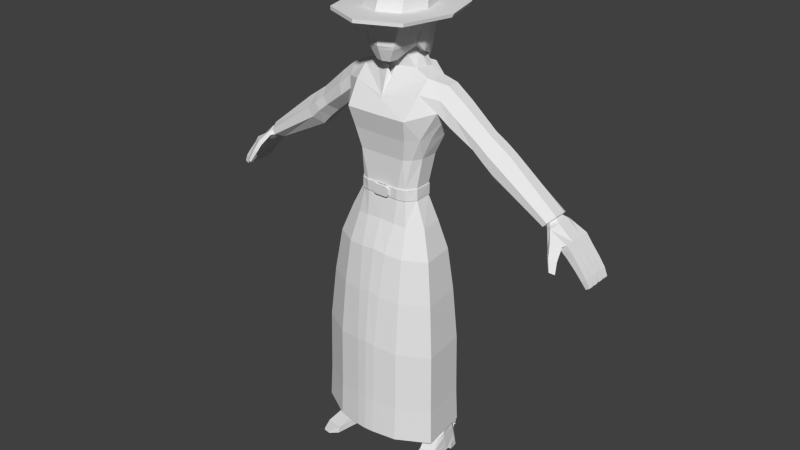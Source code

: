 # Source: Character_12.2.blend  (saved by Blender 2.78.0; exported with 4.5.12 LTS)
import bpy
from mathutils import Matrix  # noqa: F401  (used for matrix-valued properties, if any)

bpy.ops.wm.read_factory_settings(use_empty=True)
scene = bpy.context.scene
scene.name = 'Scene'

# ---- collections
col_collection_1 = bpy.data.collections.new('Collection 1'); scene.collection.children.link(col_collection_1)

# ---- world
world_world = bpy.data.worlds.new('World'); scene.world = world_world
world_world.color = (0.05088, 0.05088, 0.05088)
world_world.use_sun_shadow = False
world_world.sun_shadow_jitter_overblur = 0.0
world_world.cycles.sampling_method = 'NONE'
world_world.cycles.sample_map_resolution = 256

# ---- meshes
me_cubo = bpy.data.meshes.new('Cubo')
me_cubo.from_pydata([(-0.1931, 0.09009, 0.05417), (-0.2013, 0.09009, 0.05417), (-0.1931, 0.09009, 0.03365), (-0.2013, 0.09009, 0.03365), (-0.1931, 0.09469, 0.0462), (-0.2013, 0.09469, 0.0462), (-0.1931, 0.1079, 0.04391), (-0.2013, 0.1079, 0.04391), (-0.1931, 0.09929, 0.05417), (-0.2013, 0.09929, 0.05417), (-0.1931, 0.1079, 0.06443), (-0.2013, 0.1079, 0.06443), (-0.1931, 0.09469, 0.06213), (-0.2013, 0.09469, 0.06213), (-0.1931, 0.09009, 0.07469), (-0.2013, 0.09009, 0.07469), (-0.1931, 0.08549, 0.06213), (-0.2013, 0.08549, 0.06213), (-0.1931, 0.07232, 0.06443), (-0.2013, 0.07232, 0.06443), (-0.1931, 0.08089, 0.05417), (-0.2013, 0.08089, 0.05417), (-0.1931, 0.07232, 0.04391), (-0.2013, 0.07232, 0.04391), (-0.1931, 0.08549, 0.0462), (-0.2013, 0.08549, 0.0462), (-0.07653, -0.06906, 1.833), (-0.03163, -0.1433, 1.782), (0.0, -0.152, 1.782), (-0.05822, -0.1553, 1.833), (0.0, -0.1228, 2.083), (0.0, 0.06348, 2.076), (0.0, -0.1733, 1.833), (0.0, 0.0914, 2.036), (0.0, -0.1661, 2.038), (0.0, -0.03245, 2.094), (0.0, 0.04704, 1.833), (-0.04793, 0.02324, 1.829), (0.0, -0.1065, 1.782), (-0.0443, -0.06012, 1.8), (-0.7192, 0.05866, 1.264), (-0.7307, 0.05866, 1.277), (-0.7699, 0.07129, 1.204), (-0.8023, 0.07129, 1.235), (-0.7995, 0.07129, 1.173), (-0.8295, 0.07129, 1.199), (-0.8389, 0.07129, 1.132), (-0.8663, 0.07129, 1.153), (-0.8644, 0.07129, 1.101), (-0.8901, 0.07129, 1.119), (-0.8864, 0.06842, 1.075), (-0.9054, 0.06842, 1.087), (-0.7077, 0.03328, 1.251), (-0.7077, -0.02311, 1.251), (-0.7307, -0.06988, 1.277), (-0.7422, -0.02937, 1.29), (-0.7422, 0.03328, 1.29), (-0.8023, 0.03699, 1.235), (-0.7995, 0.03956, 1.173), (-0.7995, 0.005261, 1.173), (-0.7995, -0.02904, 1.173), (-0.8295, -0.02904, 1.199), (-0.8295, 0.005261, 1.199), (-0.8295, 0.03956, 1.199), (-0.8389, 0.03699, 1.132), (-0.8389, 0.002688, 1.132), (-0.8389, -0.03161, 1.132), (-0.8663, -0.03161, 1.153), (-0.8663, 0.002688, 1.153), (-0.8663, 0.03699, 1.153), (-0.8644, 0.03699, 1.101), (-0.8644, 0.002688, 1.101), (-0.8644, -0.03161, 1.101), (-0.8901, -0.03161, 1.119), (-0.8901, 0.002688, 1.119), (-0.8901, 0.03699, 1.119), (-0.8864, 0.03481, 1.075), (-0.8864, -0.0006387, 1.075), (-0.8864, -0.03271, 1.075), (-0.9054, -0.03271, 1.087), (-0.9054, -0.0006387, 1.087), (-0.9054, 0.03481, 1.087), (-0.8663, 0.04214, 1.153), (-0.8901, 0.04214, 1.119), (-0.9054, 0.04437, 1.087), (-0.7699, 0.04214, 1.204), (-0.8389, 0.04214, 1.132), (-0.8644, 0.04214, 1.101), (-0.8864, 0.04437, 1.075), (-0.7699, 0.007834, 1.204), (-0.8389, 0.007834, 1.132), (-0.8663, 0.007834, 1.153), (-0.8644, 0.007834, 1.101), (-0.8901, 0.007834, 1.119), (-0.8864, 0.01076, 1.075), (-0.9054, 0.01076, 1.087), (-0.7699, -0.02647, 1.204), (-0.8023, -0.02647, 1.235), (-0.8389, -0.02647, 1.132), (-0.8663, -0.02647, 1.153), (-0.8644, -0.02647, 1.101), (-0.8901, -0.02647, 1.119), (-0.8864, -0.02469, 1.075), (-0.9054, -0.02469, 1.087), (-0.8052, -0.06077, 1.178), (-0.8447, -0.06077, 1.137), (-0.8714, -0.06077, 1.106), (-0.8903, -0.05677, 1.078), (-0.8295, -0.06077, 1.199), (-0.8663, -0.06077, 1.153), (-0.8901, -0.06077, 1.119), (-0.9054, -0.05677, 1.087), (-0.8023, -0.06717, 1.235), (-0.7192, -0.06988, 1.264), (-0.7718, -0.06934, 1.216), (-0.7453, -0.1029, 1.221), (-0.7583, -0.1226, 1.186), (-0.7863, -0.1057, 1.174), (-0.7782, -0.1417, 1.144), (-0.7978, -0.13, 1.136), (-0.792, -0.08058, 1.229), (-0.7557, -0.1071, 1.238), (-0.7961, -0.1153, 1.184), (-0.768, -0.1321, 1.196), (-0.8035, -0.1356, 1.142), (-0.7839, -0.1473, 1.15), (-0.7228, -0.01786, 1.3), (-0.7228, 0.02182, 1.3), (-0.6776, 0.03031, 1.256), (-0.6776, -0.02637, 1.256), (-0.5109, 0.02491, 1.485), (-0.5109, -0.01955, 1.485), (-0.437, -0.01955, 1.378), (-0.437, 0.02491, 1.378), (-0.2314, 0.01547, 1.705), (-0.2326, -0.04086, 1.705), (-0.7113, 0.04768, 1.287), (-0.694, 0.06724, 1.274), (-0.7105, -0.06302, 1.292), (-0.694, -0.06302, 1.274), (-0.4863, 0.06936, 1.45), (-0.4616, 0.06936, 1.414), (-0.4863, -0.064, 1.45), (-0.4616, -0.064, 1.414), (-0.3499, 0.02022, 1.461), (-0.3499, -0.02328, 1.461), (-0.416, -0.02328, 1.551), (-0.416, 0.02022, 1.551), (-0.3939, 0.06371, 1.521), (-0.3719, 0.06371, 1.491), (-0.3719, -0.06677, 1.491), (-0.3939, -0.06677, 1.521), (-0.3952, -0.02151, 1.421), (-0.3952, 0.02556, 1.421), (-0.4617, 0.02556, 1.519), (-0.4617, -0.02151, 1.519), (-0.4174, 0.07264, 1.454), (-0.4395, 0.07264, 1.486), (-0.4395, -0.06859, 1.486), (-0.4174, -0.06859, 1.454), (-0.2718, 0.06366, 1.621), (-0.3027, -0.03345, 1.649), (-0.2656, 0.07108, 1.562), (-0.3006, 0.01832, 1.651), (-0.2763, -0.03758, 1.518), (-0.2755, -0.08496, 1.561), (-0.269, 0.02839, 1.532), (-0.2889, -0.07915, 1.606), (-0.1692, 0.01423, 1.722), (-0.1559, -0.06689, 1.724), (-0.2007, 0.0589, 1.678), (-0.09363, 0.06085, 1.749), (0.0, 0.06858, 1.749), (-0.08471, -0.046, 1.744), (-0.01916, -0.09364, 1.752), (-0.2496, -0.08813, 0.09271), (-0.1888, -0.09872, 0.09271), (-0.244, 0.02203, 0.09795), (-0.2554, -0.05158, 0.09271), (-0.1801, 0.04663, 0.09833), (-0.2247, 0.05023, 0.09833), (-0.1697, 0.01604, 0.09833), (-0.1721, -0.06591, 0.09271), (-0.2724, -0.2213, 0.02668), (-0.2007, -0.2323, 0.02668), (-0.2531, 0.03294, 0.02379), (-0.2629, -0.04274, 0.02077), (-0.1777, 0.06014, 0.03583), (-0.2239, 0.06088, 0.03583), (-0.16, 0.01816, 0.02379), (-0.175, -0.05817, 0.02077), (-0.2548, 0.03563, 0.0004913), (-0.2297, 0.05907, 0.0004913), (-0.2749, -0.2278, 0.0004913), (-0.1745, 0.05682, 0.0004913), (-0.1594, 0.0203, 0.0004913), (-0.2005, -0.2392, 0.0004913), (-0.223, 0.05995, 0.04267), (-0.2482, 0.02981, 0.0537), (-0.1671, -0.05495, 0.0537), (-0.1946, -0.1417, 0.0537), (-0.1792, 0.05891, 0.04267), (-0.2607, -0.1316, 0.0537), (-0.2586, -0.04094, 0.0537), (-0.1604, 0.01634, 0.0537), (0.0, -0.1199, 0.9686), (0.0, -0.01028, 0.9686), (-0.1729, -0.1847, 0.8819), (-0.1683, -0.152, 0.6608), (-0.1797, -0.1599, 0.598), (-0.1829, -0.1252, 0.5367), (-0.1949, -0.1194, 0.4563), (-0.23, -0.07157, 0.1483), (-0.2391, -0.06828, 0.1113), (0.0, 0.032, 0.99), (-0.06906, -0.1847, 0.8819), (-0.1022, -0.152, 0.6608), (-0.1101, -0.1599, 0.598), (-0.1323, -0.1252, 0.5367), (-0.1336, -0.1194, 0.4563), (-0.1803, -0.0787, 0.1483), (-0.1843, -0.07885, 0.1113), (-0.05862, -0.1739, 1.004), (-0.2248, -0.0342, 0.8819), (-0.2014, -0.06093, 0.6608), (-0.2145, -0.054, 0.598), (-0.2083, -0.03121, 0.5367), (-0.2293, -0.01498, 0.5019), (-0.2407, 0.0159, 0.1458), (-0.2411, 0.01909, 0.1129), (-0.2248, -0.1345, 0.8819), (-0.2014, -0.1216, 0.6608), (-0.2145, -0.1246, 0.598), (-0.2083, -0.0939, 0.5367), (-0.222, -0.08462, 0.5015), (-0.2468, -0.04315, 0.153), (-0.2529, -0.05125, 0.1113), (-0.1855, 0.00531, 1.488), (-0.06906, 0.01596, 0.8819), (-0.1591, 0.01596, 0.8819), (-0.1022, -0.03058, 0.6608), (-0.1683, -0.03058, 0.6608), (-0.1101, -0.01869, 0.598), (-0.1797, -0.01869, 0.598), (-0.1323, 0.000133, 0.5367), (-0.1829, 0.000133, 0.5367), (-0.1336, 0.01239, 0.4563), (-0.1994, 0.0345, 0.4567), (-0.1879, 0.04322, 0.1458), (-0.2229, 0.04322, 0.1458), (-0.1821, 0.04351, 0.1129), (-0.2265, 0.04673, 0.1127), (-0.09916, 0.03185, 1.007), (0.0, -0.1739, 1.004), (-0.01713, -0.0342, 0.8819), (-0.06908, -0.06093, 0.6608), (-0.07527, -0.054, 0.598), (-0.1069, -0.03121, 0.5367), (-0.1052, -0.01506, 0.5015), (-0.1714, 0.0159, 0.1458), (-0.1688, 0.01909, 0.1129), (-0.02027, -0.01028, 0.9736), (-0.01713, -0.1345, 0.8819), (-0.06908, -0.1216, 0.6608), (-0.07527, -0.1246, 0.598), (-0.1069, -0.0939, 0.5367), (-0.1052, -0.08462, 0.5015), (-0.1587, -0.04315, 0.153), (-0.1683, -0.05479, 0.1113), (-0.02027, -0.1199, 0.9736), (0.0, -0.1682, 1.127), (0.0, 0.06515, 1.121), (-0.05619, 0.05985, 1.12), (-0.06795, -0.167, 1.122), (0.0, -0.1541, 1.402), (0.0, 0.02712, 1.402), (0.0, -0.1938, 1.58), (0.0, 0.08346, 1.6), (0.0, -0.1696, 1.49), (0.0, 0.06794, 1.488), (0.0, -0.1527, 1.273), (0.0, 0.01262, 1.269), (-0.1526, -0.01195, 1.402), (-0.03529, 0.03371, 0.9854), (-0.1767, -0.01702, 1.117), (-0.1322, -0.0273, 1.271), (-0.1879, -0.1203, 1.117), (-0.1526, -0.09296, 1.402), (-0.1813, -0.07529, 1.488), (-0.1345, -0.1035, 1.272), (-0.1042, -0.1541, 1.402), (-0.1378, -0.1931, 1.581), (-0.1239, -0.1697, 1.492), (-0.07481, -0.1527, 1.273), (-0.08898, 0.02712, 1.402), (-0.1226, 0.08346, 1.6), (-0.1056, 0.06794, 1.488), (-0.05679, 0.01285, 1.27), (0.0, -0.1608, 1.633), (-0.1528, -0.1226, 1.672), (-0.1012, 0.03943, 1.119), (-0.1275, 0.02712, 1.402), (-0.1556, 0.045, 1.488), (-0.2038, 0.07003, 1.605), (-0.1029, -0.0004501, 1.269), (0.0, -0.1544, 1.644), (-0.2264, -0.08155, 1.655), (-0.1274, 0.06438, 1.693), (0.0, 0.07831, 1.695), (-0.105, 0.009096, 1.747), (0.0, 0.0283, 1.829), (-0.03837, -0.1065, 1.782), (0.0, -0.07566, 1.794), (-0.05308, 0.003508, 1.819), (-0.1982, -0.01584, 1.041), (-0.1439, -0.175, 1.023), (-0.2097, -0.1246, 1.029), (-0.1212, -0.1582, 1.117), (-0.1673, -0.1273, 1.493), (-0.1054, -0.142, 1.272), (-0.1307, -0.1299, 1.402), (-0.7714, -0.08051, 1.214), (-0.2171, 0.03075, 1.564), (-0.2187, -0.09026, 1.605), (-0.2129, -0.0435, 1.56), (-0.07291, 0.08067, 2.035), (-0.09352, 0.06209, 2.036), (-0.06963, 0.004418, 1.833), (-0.05326, 0.02675, 1.833), (-0.05683, 0.05615, 2.074), (-0.07364, 0.04101, 2.075), (0.0, 0.04429, 2.079), (-0.08922, -0.1294, 2.038), (-0.07091, -0.09701, 2.083), (-0.1186, -0.02576, 2.038), (-0.0916, -0.02403, 2.083), (-0.1267, -0.03485, 1.98), (-0.1174, -0.0389, 1.965), (-0.0878, -0.1444, 1.965), (-0.09462, -0.1488, 1.98), (0.0, 0.08359, 1.968), (0.0, 0.09559, 1.98), (0.0, -0.1815, 1.965), (0.0, -0.189, 1.98), (-0.09248, 0.0495, 1.967), (-0.09961, 0.0605, 1.98), (-0.07733, 0.08144, 1.98), (-0.07153, 0.06953, 1.968), (-0.2378, -0.02343, 1.979), (-0.2332, -0.03006, 1.965), (-0.1744, -0.2396, 1.965), (-0.1776, -0.2372, 1.979), (0.0, 0.2133, 1.965), (0.0, 0.2214, 1.979), (0.0, -0.3135, 1.965), (0.0, -0.3127, 1.979), (-0.1837, 0.1456, 1.965), (-0.1869, 0.1555, 1.979), (-0.1451, 0.1948, 1.979), (-0.1421, 0.1854, 1.965), (0.0, 0.0513, 1.744), (-0.0836, 0.04544, 1.743), (-0.09221, 0.006183, 1.742), (0.0, -0.07174, 1.746), (-0.09658, -0.06474, 1.75), (-0.08908, 0.05251, 1.704), (0.0, 0.05922, 1.704), (0.0, -0.0979, 1.704), (-0.09895, 0.007519, 1.702), (-0.09035, -0.05229, 1.705), (-0.7269, -0.02637, 1.31), (-0.7269, 0.03031, 1.31), (-0.6882, 0.02182, 1.262), (-0.6998, 0.04768, 1.274), (-0.6882, -0.01786, 1.262), (-0.6998, -0.04352, 1.274), (-0.7105, 0.06724, 1.292), (-0.7113, -0.04352, 1.287), (0.0, -0.1514, 1.228), (0.0, 0.01731, 1.223), (-0.1321, -0.02729, 1.224), (-0.1365, -0.1056, 1.225), (-0.07297, -0.1511, 1.227), (-0.05762, 0.01615, 1.224), (-0.1006, 0.001883, 1.223), (-0.1073, -0.1416, 1.225), (0.0, -0.1678, 1.273), (0.0, -0.1666, 1.228), (-0.02494, -0.1514, 1.228), (-0.03791, -0.1518, 1.241), (-0.03411, -0.1515, 1.232), (-0.03791, -0.1523, 1.26), (-0.02494, -0.1527, 1.273), (-0.03411, -0.1525, 1.269), (-0.03791, -0.167, 1.241), (-0.02494, -0.1666, 1.228), (-0.03411, -0.1667, 1.232), (-0.02494, -0.1678, 1.273), (-0.03791, -0.1675, 1.26), (-0.03411, -0.1677, 1.269), (-0.1994, -0.1398, 0.4567), (-0.2293, -0.08676, 0.5019), (-0.1307, -0.1398, 0.4567), (-0.222, -0.01949, 0.5015), (-0.1949, 0.01239, 0.4563), (-0.1307, 0.0345, 0.4567), (-0.09911, -0.08676, 0.5019), (-0.09911, -0.009532, 0.5019), (-0.253, -0.2711, 0.02264), (-0.2208, -0.2761, 0.02264), (-0.254, -0.2741, 0.01219), (-0.2207, -0.2792, 0.01219), (-0.2602, -0.004944, 0.0004913), (-0.1633, -0.0205, 0.0004913), (-0.2601, -0.005877, 0.02379), (-0.1618, -0.02096, 0.02379), (-0.268, -0.07735, 0.0), (-0.176, -0.09313, 0.0), (-0.1755, 0.05868, 0.0537), (-0.1745, 0.06023, 0.02379), (-0.228, 0.06112, 0.02379), (-0.2259, 0.05985, 0.0537), (-0.1934, 0.09058, 0.04895), (-0.2032, 0.09132, 0.04895), (-0.203, 0.0904, 0.05579), (-0.1936, 0.08935, 0.05579), (-0.07474, -0.1578, 1.273), (0.0, -0.1578, 1.273), (-0.05562, 0.01784, 1.27), (0.0, 0.0176, 1.269), (0.0, -0.1565, 1.228), (-0.1381, -0.1056, 1.272), (-0.1357, -0.02477, 1.271), (-0.1356, -0.02477, 1.224), (-0.1072, -0.1465, 1.272), (-0.1402, -0.1079, 1.225), (-0.07279, -0.1562, 1.227), (-0.0565, 0.02134, 1.224), (-0.1046, 0.003728, 1.269), (0.0, 0.02258, 1.223), (-0.1022, 0.006204, 1.223), (-0.1093, -0.1461, 1.225), (-0.05972, -0.1533, 1.925), (-0.01589, -0.1661, 1.925), (-0.06202, -0.1543, 1.928), (-0.01589, -0.1654, 1.928), (-0.06523, -0.1663, 1.925), (-0.02608, -0.1816, 1.925), (-0.06753, -0.1665, 1.928), (-0.02608, -0.1809, 1.928), (-0.04845, -0.16, 1.914), (-0.0325, -0.1681, 1.914), (-0.0494, -0.164, 1.914), (-0.03345, -0.1721, 1.914), (-0.04848, -0.16, 1.908), (-0.03254, -0.1681, 1.908), (-0.04943, -0.1641, 1.908), (-0.03349, -0.1722, 1.908), (-0.08392, -0.07762, 1.868), (-0.09951, -0.1044, 1.967), (-0.1034, -0.1021, 1.966), (-0.09946, -0.07534, 1.867), (-0.1055, -0.06354, 1.845), (-0.1192, -0.05574, 1.966), (-0.08841, -0.06542, 1.847), (-0.05923, 0.03175, 1.847), (-0.06319, -0.1568, 1.847), (0.0, 0.05137, 1.847), (0.0, -0.1787, 1.847), (-0.07569, 0.009665, 1.847), (-0.1087, -0.001378, 1.967), (-0.08387, -0.02659, 1.811), (0.0, 0.09548, 1.847), (0.0, 0.0911, 1.968), (-0.0941, 0.04627, 1.847), (-0.09851, 0.0495, 1.967), (-0.07153, 0.07704, 1.968), (-0.06793, 0.07586, 1.847), (-0.1165, -0.001378, 1.967), (-0.1052, -0.02699, 1.812), (-0.2677, -0.132, 0.02373), (-0.2714, -0.1526, 0.0002456), (-0.1878, -0.1452, 0.02373), (-0.1883, -0.1662, 0.0002456), (-0.05217, 0.08196, 1.777), (0.0, 0.09258, 1.777), (-0.05658, 0.06961, 1.777), (-0.07197, 0.0385, 1.783), (0.0, 0.09625, 1.777), (-0.06184, 0.06961, 1.777), (-0.04767, 0.08562, 1.777), (-0.07524, 0.0385, 1.783), (-0.03839, 0.0798, 1.723), (-0.0147, 0.09045, 1.563), (-0.04094, 0.06518, 1.723), (-0.04421, 0.06518, 1.723), (-0.01603, 0.09816, 1.563), (0.0, 0.08504, 1.518), (-0.02422, 0.09581, 1.723), (0.0, 0.1064, 1.723), (-0.01956, 0.09651, 1.636), (0.0, 0.1092, 1.57), (0.0, 0.09825, 1.514), (-0.02336, 0.08643, 1.636), (-0.01114, 0.1074, 1.564), (0.0, 0.1088, 1.564), (-0.01159, 0.1058, 1.636), (0.0, 0.1127, 1.636), (-0.02057, 0.09825, 1.514), (-0.01117, 0.1073, 1.57), (-0.01853, 0.08504, 1.518), (-0.01611, 0.09803, 1.569), (-0.01519, 0.09012, 1.569), (-0.01284, 0.1147, 1.518), (0.0, 0.1148, 1.518), (-0.09213, -0.1399, 2.007), (0.0, 0.09366, 2.006), (0.0, -0.1784, 2.007), (-0.09681, 0.06123, 2.006), (-0.123, -0.03067, 2.007), (-0.07529, 0.08108, 2.005), (-0.09493, -0.09651, 1.927), (-0.1091, -0.09423, 1.926), (0.0, 0.09239, 1.921), (-0.104, 0.04855, 1.92), (-0.07729, 0.0767, 1.921), (-0.12, -0.008906, 1.91), (-0.122, -0.05803, 1.919), (0.0, -0.2155, 1.007), (0.0, 0.1183, 0.9995), (-0.0421, 0.1107, 0.997), (-0.05893, -0.2138, 0.9998), (-0.2145, 0.0007554, 0.9937), (-0.2305, -0.147, 0.9927), (-0.1065, 0.08151, 0.9959), (-0.1351, -0.2012, 0.9935), (0.0, -0.2466, 0.8227), (0.0, 0.1533, 0.8135), (-0.03095, 0.1442, 0.8105), (-0.0511, -0.2446, 0.8139), (-0.2375, 0.01244, 0.8066), (-0.2567, -0.1645, 0.8054), (-0.1081, 0.1092, 0.8092), (-0.1424, -0.2295, 0.8064), (0.0, -0.2715, 0.5943), (0.0, 0.1812, 0.5838), (-0.02139, 0.1709, 0.5804), (-0.0442, -0.2692, 0.5842), (-0.2552, 0.02178, 0.576), (-0.2769, -0.1786, 0.5746), (-0.1087, 0.1313, 0.5789), (-0.1475, -0.2521, 0.5757), (0.0, -0.2772, 0.3249), (0.0, 0.1875, 0.3142), (-0.01912, 0.177, 0.3107), (-0.04255, -0.2748, 0.3146), (-0.2591, 0.0239, 0.3062), (-0.2814, -0.1818, 0.3048), (-0.1088, 0.1363, 0.3092), (-0.1486, -0.2573, 0.3059), (0.0, -0.2849, 0.1527), (0.0, 0.1963, 0.1527), (-0.01598, 0.1854, 0.1527), (-0.04024, -0.2825, 0.1527), (-0.2645, 0.02682, 0.1527), (-0.2876, -0.1862, 0.1527), (-0.1088, 0.1432, 0.1527), (-0.1501, -0.2644, 0.1527)], [(0, 1)], [(2, 0, 24), (0, 2, 4), (0, 4, 6), (0, 6, 8), (0, 8, 10), (0, 10, 12), (0, 12, 14), (0, 14, 16), (0, 16, 18), (0, 18, 20), (0, 20, 22), (0, 22, 24), (3, 2, 24, 25), (2, 3, 5, 4), (4, 5, 7, 6), (6, 7, 9, 8), (8, 9, 11, 10), (10, 11, 13, 12), (12, 13, 15, 14), (14, 15, 17, 16), (16, 17, 19, 18), (18, 19, 21, 20), (20, 21, 23, 22), (22, 23, 25, 24), (1, 3, 25), (3, 1, 5), (5, 1, 7), (7, 1, 9), (9, 1, 11), (11, 1, 13), (13, 1, 15), (15, 1, 17), (17, 1, 19), (19, 1, 21), (21, 1, 23), (23, 1, 25), (467, 36, 328, 465), (27, 311, 38, 28), (466, 29, 32, 468), (32, 29, 27, 28), (469, 327, 26, 464), (332, 34, 30, 333), (464, 26, 29, 466), (37, 313, 327, 328), (51, 50, 88, 84), (68, 65, 71, 74), (62, 59, 65, 68), (40, 52, 85, 42), (45, 44, 46, 47), (49, 48, 50, 51), (82, 47, 49, 83), (95, 81, 76, 94), (96, 114, 104, 60), (66, 105, 106, 72), (101, 74, 80, 103), (93, 75, 81, 95), (43, 41, 40, 42), (103, 80, 77, 102), (99, 68, 74, 101), (91, 69, 75, 93), (83, 49, 51, 84), (46, 86, 87, 48), (59, 60, 98, 65), (64, 90, 92, 70), (65, 98, 100, 71), (53, 113, 114, 96), (92, 93, 95, 94), (93, 92, 90, 91), (58, 63, 82, 86), (44, 58, 86, 46), (78, 79, 73, 72), (108, 61, 67, 109), (120, 122, 123, 121), (122, 124, 125, 123), (119, 117, 116, 118), (377, 126, 55, 54), (115, 116, 117, 321), (89, 96, 60, 59), (118, 125, 124, 119), (121, 123, 116, 115), (109, 105, 104, 108), (110, 106, 105, 109), (111, 79, 78, 107), (100, 101, 103, 102), (101, 100, 98, 99), (77, 80, 74, 71), (76, 81, 75, 70), (70, 75, 69, 64), (64, 69, 63, 58), (62, 63, 69, 91), (86, 82, 83, 87), (87, 83, 84, 88), (47, 46, 48, 49), (70, 92, 94, 76), (71, 100, 102, 77), (48, 87, 88, 50), (61, 62, 68, 99), (43, 42, 44, 45), (41, 43, 57, 56), (112, 120, 121, 54), (107, 106, 110, 111), (54, 55, 97, 112), (99, 98, 60, 61), (108, 104, 114, 112), (110, 73, 79, 111), (109, 67, 73, 110), (372, 374, 53, 52), (376, 140, 141, 137), (128, 133, 132, 129), (129, 132, 143, 139), (131, 130, 371, 370), (160, 170, 303, 162), (164, 324, 323, 165), (161, 135, 134, 163), (147, 154, 155, 146), (146, 155, 158, 151), (145, 152, 153, 144), (149, 156, 157, 148), (148, 157, 154, 147), (151, 158, 159, 150), (306, 135, 161, 167), (371, 130, 140, 376), (370, 138, 142, 131), (139, 143, 142, 138), (162, 166, 144, 149), (144, 153, 156, 149), (165, 323, 306, 167), (166, 322, 324, 164), (160, 148, 147, 163), (167, 161, 146, 151), (143, 159, 158, 142), (133, 153, 152, 132), (150, 159, 152, 145), (140, 157, 156, 141), (131, 155, 154, 130), (145, 164, 165, 150), (148, 160, 162, 149), (126, 127, 56, 55), (373, 372, 52, 40), (97, 57, 63, 62, 61), (55, 56, 57, 97), (91, 90, 59, 62), (127, 136, 41, 56), (72, 106, 107, 78), (136, 373, 40, 41), (42, 85, 58, 44), (375, 377, 54, 113), (374, 375, 113, 53), (120, 112, 114, 321), (114, 113, 115, 321), (130, 154, 157, 140), (132, 152, 159, 143), (141, 156, 153, 133), (142, 158, 155, 131), (150, 165, 167, 151), (177, 229, 251, 180), (421, 420, 185, 198), (200, 184, 482), (180, 251, 250, 179), (209, 210, 218, 217), (413, 195, 189, 415), (204, 199, 190, 415, 189), (202, 480, 183), (204, 189, 419, 418), (228, 229, 236, 235), (419, 189, 195, 194), (480, 186, 416, 481), (231, 232, 209, 208), (191, 192, 194, 195), (412, 413, 415, 414), (203, 198, 185, 414, 186), (267, 259, 407, 406), (185, 420, 192, 191), (482, 184, 196, 483), (182, 199, 204, 181), (181, 204, 418, 179), (178, 203, 202, 175), (182, 176, 200, 199), (180, 421, 198, 177), (248, 249, 247, 405), (267, 268, 260, 259), (226, 403, 234, 233), (265, 266, 258, 257), (225, 226, 233, 232), (265, 257, 256, 264), (223, 224, 231, 230), (262, 263, 255, 254), (239, 223, 314, 252), (269, 262, 254, 261), (243, 242, 244, 245), (224, 225, 232, 231), (243, 225, 224, 241), (216, 217, 264, 263), (400, 212, 220, 402), (267, 406, 402, 220), (249, 251, 229, 228), (236, 213, 212, 235), (248, 405, 407, 259), (196, 184, 409, 411), (184, 200, 202, 183), (175, 176, 221, 213), (294, 301, 302, 296), (208, 216, 215, 207), (200, 176, 175, 202), (219, 218, 210, 211), (227, 228, 235, 401), (232, 233, 210, 209), (178, 236, 229, 177), (216, 263, 262, 215), (265, 264, 217, 218), (242, 256, 257, 244), (219, 266, 265, 218), (401, 235, 212, 400), (243, 241, 240, 242), (239, 241, 224, 223), (230, 231, 208, 207), (234, 211, 210, 233), (175, 213, 236, 178), (217, 216, 208, 209), (255, 263, 264, 256), (245, 404, 403, 226), (242, 240, 255, 256), (212, 213, 221, 220), (237, 282, 287, 288), (241, 239, 238, 240), (268, 182, 181, 260), (404, 245, 244, 246), (287, 282, 285, 289), (221, 268, 267, 220), (251, 249, 248, 250), (182, 268, 221, 176), (250, 248, 259, 260), (246, 244, 257, 258), (240, 238, 254, 255), (316, 314, 223, 230), (179, 250, 260, 181), (283, 272, 271, 214), (292, 278, 276, 291), (284, 314, 316, 286), (296, 302, 303, 295), (290, 274, 278, 292), (283, 238, 239, 252), (384, 380, 433, 440), (269, 261, 206, 205), (318, 288, 287, 320), (297, 281, 429, 428), (294, 275, 281, 297), (304, 297, 428, 438), (285, 282, 301, 304), (222, 253, 270, 273), (222, 273, 317, 315), (290, 320, 319, 293), (252, 300, 272, 283), (381, 286, 317, 385), (316, 315, 317, 286), (280, 274, 290, 293), (275, 294, 296, 279), (279, 296, 295, 277), (291, 276, 298, 299), (319, 320, 287, 289), (302, 301, 282, 237), (304, 301, 294, 297), (295, 303, 170, 307), (134, 168, 307, 170), (169, 364, 309, 168), (144, 166, 164, 145), (146, 161, 163, 147), (170, 160, 163, 134), (303, 322, 166, 162), (361, 37, 310, 360), (312, 39, 173, 363), (222, 269, 205, 253), (215, 262, 269, 222), (306, 299, 169, 135), (385, 317, 273, 382), (280, 293, 426, 427), (292, 318, 320, 290), (207, 315, 316, 230), (215, 222, 315, 207), (261, 283, 214, 206), (421, 180, 179, 418), (187, 188, 423, 422), (420, 419, 194, 192), (252, 314, 284, 300), (115, 113, 54, 121), (116, 123, 125, 118), (117, 122, 120, 321), (119, 124, 122, 117), (66, 67, 61, 60), (72, 73, 67, 66), (60, 104, 105, 66), (52, 53, 96, 89, 85), (58, 59, 90, 64), (63, 45, 47, 82), (43, 45, 63, 57), (85, 89, 59, 58), (97, 61, 108, 112), (311, 39, 312, 38), (313, 37, 361, 362), (37, 328, 36, 310), (483, 196, 193, 481), (177, 198, 203, 178), (318, 323, 324, 288), (288, 324, 322, 237), (307, 171, 172, 308), (302, 237, 322, 303), (168, 309, 171, 307), (291, 323, 318, 292), (299, 306, 323, 291), (277, 295, 307, 308), (243, 245, 226, 225), (128, 137, 141, 133), (26, 327, 313, 39), (311, 26, 39), (29, 26, 311, 27), (333, 30, 35, 335), (326, 330, 329, 325), (299, 298, 305, 169), (228, 227, 247, 249), (134, 135, 169, 168), (313, 362, 173, 39), (305, 174, 364, 169), (518, 326, 325, 520), (331, 330, 335, 35), (33, 325, 329, 31), (330, 326, 334, 335), (31, 329, 330, 331), (254, 238, 283, 261), (333, 335, 334, 332), (340, 347, 359, 352), (519, 336, 339, 515), (339, 336, 348, 351), (518, 345, 336, 519), (344, 470, 337, 349, 356), (515, 339, 343, 517), (346, 341, 353, 358), (516, 341, 346, 520), (345, 346, 358, 357), (356, 357, 358, 359), (348, 349, 350, 351), (357, 356, 349, 348), (351, 350, 354, 355), (353, 352, 359, 358), (343, 339, 351, 355), (337, 338, 350, 349), (347, 344, 356, 359), (338, 342, 354, 350), (336, 345, 357, 348), (173, 362, 368, 369), (364, 174, 367, 369), (171, 309, 368, 365), (309, 364, 369, 368), (172, 171, 365, 366), (362, 361, 365, 368), (174, 305, 367), (363, 173, 369, 367), (361, 360, 366, 365), (370, 126, 377, 138), (138, 377, 375, 139), (139, 375, 374, 129), (129, 374, 372, 128), (128, 372, 373, 137), (137, 373, 136, 376), (376, 136, 127, 371), (371, 127, 126, 370), (284, 380, 384, 300), (383, 384, 440, 437), (285, 304, 438, 432), (270, 378, 382, 273), (272, 383, 379, 271), (286, 381, 380, 284), (272, 300, 384, 383), (386, 280, 392, 397), (378, 387, 395, 388), (391, 389, 394, 398), (387, 386, 397, 399, 398, 394, 396, 395), (388, 395, 396, 390), (390, 396, 394, 389), (397, 392, 393, 399), (399, 393, 391, 398), (401, 234, 403, 227), (227, 403, 404, 247), (247, 404, 246, 405), (405, 246, 258, 407), (407, 258, 266, 406), (406, 266, 219, 402), (402, 219, 211, 400), (400, 211, 234, 401), (408, 410, 411, 409), (183, 193, 410, 408), (193, 196, 411, 410), (184, 183, 408, 409), (412, 414, 185, 191), (413, 412, 191, 195), (414, 415, 190, 186), (416, 186, 190, 417), (187, 201, 418, 419), (197, 188, 420, 421), (201, 197, 421, 418), (188, 187, 419, 420), (425, 422, 423, 424), (188, 197, 424, 423), (197, 201, 425, 424), (201, 187, 422, 425), (437, 440, 438, 428), (435, 431, 432, 433), (437, 428, 429, 439), (430, 427, 426, 436), (433, 432, 438, 440), (434, 441, 436, 426), (431, 435, 441, 434), (385, 382, 436, 441), (319, 289, 431, 434), (381, 385, 441, 435), (289, 285, 432, 431), (382, 378, 430, 436), (379, 383, 437, 439), (293, 319, 434, 426), (380, 381, 435, 433), (443, 445, 449, 447), (448, 446, 447, 449), (442, 443, 447, 446), (445, 444, 448, 449), (444, 442, 446, 448), (450, 452, 453, 451), (454, 455, 457, 456), (452, 450, 454, 456), (453, 452, 456, 457), (451, 453, 457, 455), (521, 459, 460, 522), (327, 469, 465, 328), (337, 464, 466, 338), (338, 466, 468, 342), (471, 479, 491, 487), (477, 472, 488, 490), (524, 475, 476, 525), (523, 472, 477, 525), (479, 474, 489, 491), (524, 474, 479, 526), (527, 526, 479, 462), (203, 186, 480, 202), (183, 480, 481, 193), (190, 482, 483, 417), (199, 200, 482, 190), (417, 483, 481, 416), (489, 490, 498, 492), (491, 489, 492, 495), (512, 511, 496, 493), (469, 471, 487, 486), (467, 465, 484, 485), (474, 477, 490, 489), (465, 469, 486, 484), (527, 462, 461, 522), (500, 506, 509, 511), (492, 498, 506, 500), (495, 492, 500, 503), (511, 509, 504, 496), (487, 491, 495, 494), (490, 488, 499, 498), (514, 502, 508, 513), (504, 505, 514, 513), (510, 508, 502, 497), (498, 499, 507, 506), (506, 507, 501, 509), (509, 501, 505, 504), (503, 500, 511, 512), (493, 496, 508, 510), (496, 504, 513, 508), (471, 469, 464), (33, 516, 520, 325), (332, 515, 517, 34), (326, 518, 519, 334), (334, 519, 515, 332), (345, 518, 520, 346), (462, 479, 471, 464), (462, 464, 458, 461), (463, 527, 522, 460), (463, 478, 526, 527), (475, 524, 526, 478), (473, 523, 525, 476), (474, 524, 525, 477), (458, 521, 522, 461), (273, 317, 535, 531), (286, 284, 532, 533), (300, 272, 530, 534), (270, 273, 531, 528), (284, 300, 534, 532), (286, 533, 535, 317), (272, 271, 529, 530), (532, 534, 542, 540), (533, 532, 540, 541), (530, 529, 537, 538), (534, 530, 538, 542), (533, 541, 543, 535), (528, 531, 539, 536), (531, 535, 543, 539), (538, 537, 545, 546), (542, 538, 546, 550), (541, 549, 551, 543), (536, 539, 547, 544), (539, 543, 551, 547), (540, 542, 550, 548), (541, 540, 548, 549), (550, 546, 554, 558), (549, 557, 559, 551), (544, 547, 555, 552), (547, 551, 559, 555), (548, 550, 558, 556), (549, 548, 556, 557), (546, 545, 553, 554), (557, 565, 567, 559), (552, 555, 563, 560), (555, 559, 567, 563), (556, 558, 566, 564), (557, 556, 564, 565), (554, 553, 561, 562), (558, 554, 562, 566)])
_uv = me_cubo.uv_layers.new(name='UVMap')
_uv.uv.foreach_set('vector', [0.3347, 0.3678, 0.3347, 0.3678, 0.3347, 0.3678, 0.3347, 0.3678, 0.3347, 0.3678, 0.3347, 0.3678, 0.3347, 0.3678, 0.3347, 0.3678, 0.3347, 0.3678, 0.3347, 0.3678, 0.3347, 0.3678, 0.3347, 0.3678, 0.3347, 0.3678, 0.3347, 0.3678, 0.3347, 0.3678, 0.3347, 0.3678, 0.3347, 0.3678, 0.3347, 0.3678, 0.3347, 0.3678, 0.3347, 0.3678, 0.3347, 0.3678, 0.3347, 0.3678, 0.3347, 0.3678, 0.3347, 0.3678, 0.3347, 0.3678, 0.3347, 0.3678, 0.3347, 0.3678, 0.3347, 0.3678, 0.3347, 0.3678, 0.3347, 0.3678, 0.3347, 0.3678, 0.3347, 0.3678, 0.3347, 0.3678, 0.3347, 0.3678, 0.3347, 0.3678, 0.3347, 0.3678, 0.3347, 0.3678, 0.3347, 0.3678, 0.3347, 0.3678, 0.3347, 0.3678, 0.3347, 0.3678, 0.3347, 0.3678, 0.3347, 0.3678, 0.3347, 0.3678, 0.3347, 0.3678, 0.3347, 0.3678, 0.3347, 0.3678, 0.3347, 0.3678, 0.3347, 0.3678, 0.3347, 0.3678, 0.3347, 0.3678, 0.3347, 0.3678, 0.3347, 0.3678, 0.3347, 0.3678, 0.3347, 0.3678, 0.3347, 0.3678, 0.3347, 0.3678, 0.3347, 0.3678, 0.3347, 0.3678, 0.3347, 0.3678, 0.3347, 0.3678, 0.3347, 0.3678, 0.3347, 0.3678, 0.3347, 0.3678, 0.3347, 0.3678, 0.3347, 0.3678, 0.3347, 0.3678, 0.3347, 0.3678, 0.3347, 0.3678, 0.3347, 0.3678, 0.3347, 0.3678, 0.3347, 0.3678, 0.3347, 0.3678, 0.3347, 0.3678, 0.3347, 0.3678, 0.3347, 0.3678, 0.3347, 0.3678, 0.3347, 0.3678, 0.3347, 0.3678, 0.3347, 0.3678, 0.2137, 0.16, 0.2137, 0.16, 0.2137, 0.16, 0.2137, 0.16, 0.3347, 0.3678, 0.3347, 0.3678, 0.3347, 0.3678, 0.3347, 0.3678, 0.3347, 0.3678, 0.3347, 0.3678, 0.3347, 0.3678, 0.3347, 0.3678, 0.3347, 0.3678, 0.3347, 0.3678, 0.3347, 0.3678, 0.3347, 0.3678, 0.3347, 0.3678, 0.3347, 0.3678, 0.3347, 0.3678, 0.3347, 0.3678, 0.3347, 0.3678, 0.3347, 0.3678, 0.3347, 0.3678, 0.3347, 0.3678, 0.3347, 0.3678, 0.3347, 0.3678, 0.3347, 0.3678, 0.3347, 0.3678, 0.3347, 0.3678, 0.3347, 0.3678, 0.3347, 0.3678, 0.3347, 0.3678, 0.3347, 0.3678, 0.3347, 0.3678, 0.3347, 0.3678, 0.3347, 0.3678, 0.3347, 0.3678, 0.2137, 0.16, 0.2137, 0.16, 0.2137, 0.16, 0.627, 0.7905, 0.627, 0.7905, 0.627, 0.7905, 0.627, 0.7905, 0.627, 0.7905, 0.627, 0.7905, 0.627, 0.7905, 0.627, 0.7905, 0.627, 0.7905, 0.627, 0.7905, 0.627, 0.7905, 0.627, 0.7905, 0.627, 0.7905, 0.627, 0.7905, 0.627, 0.7905, 0.627, 0.7905, 0.6305, 0.762, 0.6305, 0.762, 0.6305, 0.762, 0.6305, 0.762, 0.3559, 0.7742, 0.3559, 0.7742, 0.3559, 0.7742, 0.3559, 0.7742, 0.627, 0.7905, 0.627, 0.7905, 0.627, 0.7905, 0.627, 0.7905, 0.627, 0.7905, 0.627, 0.7905, 0.627, 0.7905, 0.627, 0.7905, 0.627, 0.7905, 0.627, 0.7905, 0.627, 0.7905, 0.627, 0.7905, 0.627, 0.7905, 0.627, 0.7905, 0.627, 0.7905, 0.627, 0.7905, 0.627, 0.7905, 0.627, 0.7905, 0.627, 0.7905, 0.627, 0.7905, 0.627, 0.7905, 0.627, 0.7905, 0.627, 0.7905, 0.627, 0.7905, 0.627, 0.7905, 0.627, 0.7905, 0.627, 0.7905, 0.627, 0.7905, 0.627, 0.7905, 0.627, 0.7905, 0.627, 0.7905, 0.627, 0.7905, 0.627, 0.7905, 0.627, 0.7905, 0.627, 0.7905, 0.627, 0.7905, 0.627, 0.7905, 0.627, 0.7905, 0.627, 0.7905, 0.627, 0.7905, 0.627, 0.7905, 0.627, 0.7905, 0.627, 0.7905, 0.627, 0.7905, 0.627, 0.7905, 0.627, 0.7905, 0.627, 0.7905, 0.627, 0.7905, 0.627, 0.7905, 0.627, 0.7905, 0.627, 0.7905, 0.627, 0.7905, 0.627, 0.7905, 0.627, 0.7905, 0.627, 0.7905, 0.627, 0.7905, 0.627, 0.7905, 0.627, 0.7905, 0.627, 0.7905, 0.627, 0.7905, 0.627, 0.7905, 0.627, 0.7905, 0.627, 0.7905, 0.627, 0.7905, 0.627, 0.7905, 0.627, 0.7905, 0.627, 0.7905, 0.627, 0.7905, 0.627, 0.7905, 0.627, 0.7905, 0.627, 0.7905, 0.627, 0.7905, 0.627, 0.7905, 0.627, 0.7905, 0.627, 0.7905, 0.627, 0.7905, 0.627, 0.7905, 0.627, 0.7905, 0.627, 0.7905, 0.627, 0.7905, 0.627, 0.7905, 0.627, 0.7905, 0.627, 0.7905, 0.627, 0.7905, 0.627, 0.7905, 0.627, 0.7905, 0.627, 0.7905, 0.627, 0.7905, 0.627, 0.7905, 0.627, 0.7905, 0.627, 0.7905, 0.627, 0.7905, 0.627, 0.7905, 0.627, 0.7905, 0.627, 0.7905, 0.627, 0.7905, 0.627, 0.7905, 0.627, 0.7905, 0.627, 0.7905, 0.627, 0.7905, 0.627, 0.7905, 0.627, 0.7905, 0.627, 0.7905, 0.627, 0.7905, 0.627, 0.7905, 0.627, 0.7905, 0.627, 0.7905, 0.627, 0.7905, 0.627, 0.7905, 0.627, 0.7905, 0.627, 0.7905, 0.627, 0.7905, 0.627, 0.7905, 0.627, 0.7905, 0.627, 0.7905, 0.627, 0.7905, 0.627, 0.7905, 0.627, 0.7905, 0.627, 0.7905, 0.627, 0.7905, 0.627, 0.7905, 0.627, 0.7905, 0.627, 0.7905, 0.627, 0.7905, 0.627, 0.7905, 0.627, 0.7905, 0.627, 0.7905, 0.627, 0.7905, 0.627, 0.7905, 0.627, 0.7905, 0.627, 0.7905, 0.627, 0.7905, 0.627, 0.7905, 0.627, 0.7905, 0.627, 0.7905, 0.627, 0.7905, 0.627, 0.7905, 0.627, 0.7905, 0.627, 0.7905, 0.627, 0.7905, 0.627, 0.7905, 0.627, 0.7905, 0.627, 0.7905, 0.627, 0.7905, 0.627, 0.7905, 0.627, 0.7905, 0.627, 0.7905, 0.627, 0.7905, 0.627, 0.7905, 0.627, 0.7905, 0.627, 0.7905, 0.627, 0.7905, 0.627, 0.7905, 0.627, 0.7905, 0.627, 0.7905, 0.627, 0.7905, 0.627, 0.7905, 0.627, 0.7905, 0.627, 0.7905, 0.627, 0.7905, 0.627, 0.7905, 0.627, 0.7905, 0.627, 0.7905, 0.627, 0.7905, 0.627, 0.7905, 0.627, 0.7905, 0.627, 0.7905, 0.627, 0.7905, 0.627, 0.7905, 0.627, 0.7905, 0.627, 0.7905, 0.627, 0.7905, 0.627, 0.7905, 0.627, 0.7905, 0.627, 0.7905, 0.627, 0.7905, 0.627, 0.7905, 0.627, 0.7905, 0.627, 0.7905, 0.627, 0.7905, 0.627, 0.7905, 0.627, 0.7905, 0.627, 0.7905, 0.627, 0.7905, 0.627, 0.7905, 0.627, 0.7905, 0.627, 0.7905, 0.627, 0.7905, 0.627, 0.7905, 0.627, 0.7905, 0.627, 0.7905, 0.627, 0.7905, 0.627, 0.7905, 0.627, 0.7905, 0.627, 0.7905, 0.627, 0.7905, 0.627, 0.7905, 0.627, 0.7905, 0.627, 0.7905, 0.627, 0.7905, 0.627, 0.7905, 0.627, 0.7905, 0.627, 0.7905, 0.627, 0.7905, 0.627, 0.7905, 0.627, 0.7905, 0.627, 0.7905, 0.627, 0.7905, 0.627, 0.7905, 0.627, 0.7905, 0.627, 0.7905, 0.627, 0.7905, 0.627, 0.7905, 0.627, 0.7905, 0.627, 0.7905, 0.627, 0.7905, 0.627, 0.7905, 0.627, 0.7905, 0.627, 0.7905, 0.627, 0.7905, 0.627, 0.7905, 0.627, 0.7905, 0.627, 0.7905, 0.627, 0.7905, 0.627, 0.7905, 0.627, 0.7905, 0.627, 0.7905, 0.627, 0.7905, 0.627, 0.7905, 0.627, 0.7905, 0.627, 0.7905, 0.627, 0.7905, 0.627, 0.7905, 0.627, 0.7905, 0.627, 0.7905, 0.627, 0.7905, 0.627, 0.7905, 0.627, 0.7905, 0.627, 0.7905, 0.627, 0.7905, 0.627, 0.7905, 0.627, 0.7905, 0.627, 0.7905, 0.627, 0.7905, 0.627, 0.7905, 0.627, 0.7905, 0.627, 0.7905, 0.627, 0.7905, 0.627, 0.7905, 0.627, 0.7905, 0.627, 0.7905, 0.627, 0.7905, 0.627, 0.7905, 0.627, 0.7905, 0.627, 0.7905, 0.627, 0.7905, 0.627, 0.7905, 0.627, 0.7905, 0.627, 0.7905, 0.627, 0.7905, 0.318, 0.9235, 0.318, 0.9235, 0.318, 0.9235, 0.318, 0.9235, 0.318, 0.9235, 0.318, 0.9235, 0.318, 0.9235, 0.318, 0.9235, 0.318, 0.9235, 0.318, 0.9235, 0.318, 0.9235, 0.318, 0.9235, 0.318, 0.9235, 0.318, 0.9235, 0.318, 0.9235, 0.318, 0.9235, 0.318, 0.9235, 0.318, 0.9235, 0.318, 0.9235, 0.318, 0.9235, 0.318, 0.9235, 0.318, 0.9235, 0.318, 0.9235, 0.318, 0.9235, 0.318, 0.9235, 0.318, 0.9235, 0.318, 0.9235, 0.318, 0.9235, 0.318, 0.9235, 0.318, 0.9235, 0.318, 0.9235, 0.318, 0.9235, 0.318, 0.9235, 0.318, 0.9235, 0.318, 0.9235, 0.318, 0.9235, 0.318, 0.9235, 0.318, 0.9235, 0.318, 0.9235, 0.318, 0.9235, 0.318, 0.9235, 0.318, 0.9235, 0.318, 0.9235, 0.318, 0.9235, 0.318, 0.9235, 0.318, 0.9235, 0.318, 0.9235, 0.318, 0.9235, 0.318, 0.9235, 0.318, 0.9235, 0.318, 0.9235, 0.318, 0.9235, 0.318, 0.9235, 0.318, 0.9235, 0.318, 0.9235, 0.318, 0.9235, 0.318, 0.9235, 0.318, 0.9235, 0.318, 0.9235, 0.318, 0.9235, 0.318, 0.9235, 0.318, 0.9235, 0.318, 0.9235, 0.318, 0.9235, 0.318, 0.9235, 0.318, 0.9235, 0.318, 0.9235, 0.318, 0.9235, 0.318, 0.9235, 0.318, 0.9235, 0.318, 0.9235, 0.318, 0.9235, 0.318, 0.9235, 0.318, 0.9235, 0.318, 0.9235, 0.318, 0.9235, 0.318, 0.9235, 0.318, 0.9235, 0.318, 0.9235, 0.318, 0.9235, 0.318, 0.9235, 0.318, 0.9235, 0.318, 0.9235, 0.318, 0.9235, 0.318, 0.9235, 0.318, 0.9235, 0.318, 0.9235, 0.318, 0.9235, 0.318, 0.9235, 0.318, 0.9235, 0.318, 0.9235, 0.318, 0.9235, 0.318, 0.9235, 0.318, 0.9235, 0.318, 0.9235, 0.318, 0.9235, 0.318, 0.9235, 0.318, 0.9235, 0.318, 0.9235, 0.318, 0.9235, 0.318, 0.9235, 0.318, 0.9235, 0.318, 0.9235, 0.318, 0.9235, 0.318, 0.9235, 0.318, 0.9235, 0.318, 0.9235, 0.318, 0.9235, 0.318, 0.9235, 0.318, 0.9235, 0.318, 0.9235, 0.318, 0.9235, 0.318, 0.9235, 0.318, 0.9235, 0.318, 0.9235, 0.318, 0.9235, 0.318, 0.9235, 0.318, 0.9235, 0.318, 0.9235, 0.318, 0.9235, 0.627, 0.7905, 0.627, 0.7905, 0.627, 0.7905, 0.627, 0.7905, 0.627, 0.7905, 0.627, 0.7905, 0.627, 0.7905, 0.627, 0.7905, 0.627, 0.7905, 0.627, 0.7905, 0.627, 0.7905, 0.627, 0.7905, 0.627, 0.7905, 0.627, 0.7905, 0.627, 0.7905, 0.627, 0.7905, 0.627, 0.7905, 0.627, 0.7905, 0.627, 0.7905, 0.627, 0.7905, 0.627, 0.7905, 0.627, 0.7905, 0.627, 0.7905, 0.627, 0.7905, 0.627, 0.7905, 0.627, 0.7905, 0.627, 0.7905, 0.627, 0.7905, 0.627, 0.7905, 0.627, 0.7905, 0.627, 0.7905, 0.627, 0.7905, 0.627, 0.7905, 0.627, 0.7905, 0.627, 0.7905, 0.627, 0.7905, 0.627, 0.7905, 0.627, 0.7905, 0.627, 0.7905, 0.627, 0.7905, 0.627, 0.7905, 0.627, 0.7905, 0.627, 0.7905, 0.627, 0.7905, 0.627, 0.7905, 0.627, 0.7905, 0.627, 0.7905, 0.627, 0.7905, 0.627, 0.7905, 0.627, 0.7905, 0.627, 0.7905, 0.627, 0.7905, 0.627, 0.7905, 0.318, 0.9235, 0.318, 0.9235, 0.318, 0.9235, 0.318, 0.9235, 0.318, 0.9235, 0.318, 0.9235, 0.318, 0.9235, 0.318, 0.9235, 0.318, 0.9235, 0.318, 0.9235, 0.318, 0.9235, 0.318, 0.9235, 0.318, 0.9235, 0.318, 0.9235, 0.318, 0.9235, 0.318, 0.9235, 0.318, 0.9235, 0.318, 0.9235, 0.318, 0.9235, 0.318, 0.9235, 0.2008, 0.2449, 0.2008, 0.2449, 0.2008, 0.2449, 0.2008, 0.2449, 0.2008, 0.2449, 0.2008, 0.2449, 0.2008, 0.2449, 0.2008, 0.2449, 0.2008, 0.2449, 0.2008, 0.2449, 0.2008, 0.2449, 0.2008, 0.2449, 0.2008, 0.2449, 0.2008, 0.2449, 0.2008, 0.2449, 0.6657, 0.2393, 0.6657, 0.2393, 0.6657, 0.2393, 0.6657, 0.2393, 0.2008, 0.2449, 0.2008, 0.2449, 0.2008, 0.2449, 0.2008, 0.2449, 0.2008, 0.2449, 0.2008, 0.2449, 0.2008, 0.2449, 0.2008, 0.2449, 0.2008, 0.2449, 0.2008, 0.2449, 0.2008, 0.2449, 0.2008, 0.2449, 0.2008, 0.2449, 0.2008, 0.2449, 0.2008, 0.2449, 0.2008, 0.2449, 0.2008, 0.2449, 0.2008, 0.2449, 0.2008, 0.2449, 0.2008, 0.2449, 0.2008, 0.2449, 0.2008, 0.2449, 0.2008, 0.2449, 0.2008, 0.2449, 0.2008, 0.2449, 0.2008, 0.2449, 0.2008, 0.2449, 0.2008, 0.2449, 0.6657, 0.2393, 0.6657, 0.2393, 0.6657, 0.2393, 0.6657, 0.2393, 0.2008, 0.2449, 0.2008, 0.2449, 0.2008, 0.2449, 0.2008, 0.2449, 0.2008, 0.2449, 0.2008, 0.2449, 0.2008, 0.2449, 0.2008, 0.2449, 0.2008, 0.2449, 0.2008, 0.2449, 0.2008, 0.2449, 0.2008, 0.2449, 0.2008, 0.2449, 0.2008, 0.2449, 0.2008, 0.2449, 0.2008, 0.2449, 0.2008, 0.2449, 0.2008, 0.2449, 0.2008, 0.2449, 0.2008, 0.2449, 0.2008, 0.2449, 0.2008, 0.2449, 0.2008, 0.2449, 0.2008, 0.2449, 0.2008, 0.2449, 0.2008, 0.2449, 0.2008, 0.2449, 0.2008, 0.2449, 0.2008, 0.2449, 0.2008, 0.2449, 0.2008, 0.2449, 0.2008, 0.2449, 0.2008, 0.2449, 0.2008, 0.2449, 0.2008, 0.2449, 0.2008, 0.2449, 0.2008, 0.2449, 0.2008, 0.2449, 0.2008, 0.2449, 0.2008, 0.2449, 0.2008, 0.2449, 0.2008, 0.2449, 0.2008, 0.2449, 0.2008, 0.2449, 0.2008, 0.2449, 0.2008, 0.2449, 0.2008, 0.2449, 0.2008, 0.2449, 0.2008, 0.2449, 0.2008, 0.2449, 0.2008, 0.2449, 0.2008, 0.2449, 0.2008, 0.2449, 0.6657, 0.2393, 0.6657, 0.2393, 0.6657, 0.2393, 0.6657, 0.2393, 0.6657, 0.2393, 0.6657, 0.2393, 0.6657, 0.2393, 0.6657, 0.2393, 0.6657, 0.2393, 0.6657, 0.2393, 0.6657, 0.2393, 0.6657, 0.2393, 0.6657, 0.2393, 0.6657, 0.2393, 0.6657, 0.2393, 0.6657, 0.2393, 0.6657, 0.2393, 0.6657, 0.2393, 0.6657, 0.2393, 0.6657, 0.2393, 0.633, 0.2505, 0.633, 0.2505, 0.633, 0.2505, 0.633, 0.2505, 0.6657, 0.2393, 0.6657, 0.2393, 0.6657, 0.2393, 0.6657, 0.2393, 0.6657, 0.2393, 0.6657, 0.2393, 0.6657, 0.2393, 0.6657, 0.2393, 0.6657, 0.2393, 0.6657, 0.2393, 0.6657, 0.2393, 0.6657, 0.2393, 0.6657, 0.2393, 0.6657, 0.2393, 0.6657, 0.2393, 0.6657, 0.2393, 0.6657, 0.2393, 0.6657, 0.2393, 0.6657, 0.2393, 0.6657, 0.2393, 0.6657, 0.2393, 0.6657, 0.2393, 0.6657, 0.2393, 0.6657, 0.2393, 0.2008, 0.2449, 0.2008, 0.2449, 0.2008, 0.2449, 0.2008, 0.2449, 0.2008, 0.2449, 0.2008, 0.2449, 0.2008, 0.2449, 0.2008, 0.2449, 0.2008, 0.2449, 0.2008, 0.2449, 0.2008, 0.2449, 0.2008, 0.2449, 0.2008, 0.2449, 0.2008, 0.2449, 0.2008, 0.2449, 0.2008, 0.2449, 0.2008, 0.2449, 0.2008, 0.2449, 0.2008, 0.2449, 0.2008, 0.2449, 0.2008, 0.2449, 0.2008, 0.2449, 0.2008, 0.2449, 0.2008, 0.2449, 0.2008, 0.2449, 0.2008, 0.2449, 0.2008, 0.2449, 0.2008, 0.2449, 0.2008, 0.2449, 0.2008, 0.2449, 0.2008, 0.2449, 0.2008, 0.2449, 0.9176, 0.3528, 0.9176, 0.3528, 0.9176, 0.3528, 0.9176, 0.3528, 0.6657, 0.2393, 0.6657, 0.2393, 0.6657, 0.2393, 0.6657, 0.2393, 0.2008, 0.2449, 0.2008, 0.2449, 0.2008, 0.2449, 0.2008, 0.2449, 0.6657, 0.2393, 0.6657, 0.2393, 0.6657, 0.2393, 0.6657, 0.2393, 0.2008, 0.2449, 0.2008, 0.2449, 0.2008, 0.2449, 0.2008, 0.2449, 0.6657, 0.2393, 0.6657, 0.2393, 0.6657, 0.2393, 0.6657, 0.2393, 0.2008, 0.2449, 0.2008, 0.2449, 0.2008, 0.2449, 0.2008, 0.2449, 0.6657, 0.2393, 0.6657, 0.2393, 0.6657, 0.2393, 0.6657, 0.2393, 0.6657, 0.2393, 0.6657, 0.2393, 0.6657, 0.2393, 0.6657, 0.2393, 0.6657, 0.2393, 0.6657, 0.2393, 0.6657, 0.2393, 0.6657, 0.2393, 0.6657, 0.2393, 0.6657, 0.2393, 0.6657, 0.2393, 0.6657, 0.2393, 0.2008, 0.2449, 0.2008, 0.2449, 0.2008, 0.2449, 0.2008, 0.2449, 0.6657, 0.2393, 0.6657, 0.2393, 0.6657, 0.2393, 0.6657, 0.2393, 0.6657, 0.2393, 0.6657, 0.2393, 0.6657, 0.2393, 0.6657, 0.2393, 0.6657, 0.2393, 0.6657, 0.2393, 0.6657, 0.2393, 0.6657, 0.2393, 0.6657, 0.2393, 0.6657, 0.2393, 0.6657, 0.2393, 0.6657, 0.2393, 0.2008, 0.2449, 0.2008, 0.2449, 0.2008, 0.2449, 0.2008, 0.2449, 0.6657, 0.2393, 0.6657, 0.2393, 0.6657, 0.2393, 0.6657, 0.2393, 0.6657, 0.2393, 0.6657, 0.2393, 0.6657, 0.2393, 0.6657, 0.2393, 0.6657, 0.2393, 0.6657, 0.2393, 0.6657, 0.2393, 0.6657, 0.2393, 0.6657, 0.2393, 0.6657, 0.2393, 0.6657, 0.2393, 0.6657, 0.2393, 0.2008, 0.2449, 0.2008, 0.2449, 0.2008, 0.2449, 0.2008, 0.2449, 0.9176, 0.3528, 0.9176, 0.3528, 0.9176, 0.3528, 0.9176, 0.3528, 0.6657, 0.2393, 0.6657, 0.2393, 0.6657, 0.2393, 0.6657, 0.2393, 0.2008, 0.2449, 0.2008, 0.2449, 0.2008, 0.2449, 0.2008, 0.2449, 0.6657, 0.2393, 0.6657, 0.2393, 0.6657, 0.2393, 0.6657, 0.2393, 0.9176, 0.3528, 0.9176, 0.3528, 0.9176, 0.3528, 0.9176, 0.3528, 0.2008, 0.2449, 0.2008, 0.2449, 0.2008, 0.2449, 0.2008, 0.2449, 0.2008, 0.2449, 0.2008, 0.2449, 0.2008, 0.2449, 0.2008, 0.2449, 0.2008, 0.2449, 0.2008, 0.2449, 0.2008, 0.2449, 0.2008, 0.2449, 0.2008, 0.2449, 0.2008, 0.2449, 0.2008, 0.2449, 0.2008, 0.2449, 0.6657, 0.2393, 0.6657, 0.2393, 0.6657, 0.2393, 0.6657, 0.2393, 0.6657, 0.2393, 0.6657, 0.2393, 0.6657, 0.2393, 0.6657, 0.2393, 0.6657, 0.2393, 0.6657, 0.2393, 0.6657, 0.2393, 0.6657, 0.2393, 0.2008, 0.2449, 0.2008, 0.2449, 0.2008, 0.2449, 0.2008, 0.2449, 0.6657, 0.2393, 0.6657, 0.2393, 0.6657, 0.2393, 0.6657, 0.2393, 0.9176, 0.3528, 0.9176, 0.3528, 0.9176, 0.3528, 0.9176, 0.3528, 0.6657, 0.2393, 0.6657, 0.2393, 0.6657, 0.2393, 0.6657, 0.2393, 0.9176, 0.3528, 0.9176, 0.3528, 0.9176, 0.3528, 0.9176, 0.3528, 0.9176, 0.3528, 0.9176, 0.3528, 0.9176, 0.3528, 0.9176, 0.3528, 0.6657, 0.2393, 0.6657, 0.2393, 0.6657, 0.2393, 0.6657, 0.2393, 0.9174, 0.6401, 0.9174, 0.6401, 0.9174, 0.6401, 0.9174, 0.6401, 0.6657, 0.2393, 0.6657, 0.2393, 0.6657, 0.2393, 0.6657, 0.2393, 0.9176, 0.3528, 0.9176, 0.3528, 0.9176, 0.3528, 0.9176, 0.3528, 0.9174, 0.6401, 0.9174, 0.6401, 0.9174, 0.6401, 0.9174, 0.6401, 0.9176, 0.3528, 0.9176, 0.3528, 0.9176, 0.3528, 0.9176, 0.3528, 0.9174, 0.6401, 0.9174, 0.6401, 0.9174, 0.6401, 0.9174, 0.6401, 0.9176, 0.3528, 0.9176, 0.3528, 0.9176, 0.3528, 0.9176, 0.3528, 0.6657, 0.2393, 0.6657, 0.2393, 0.6657, 0.2393, 0.6657, 0.2393, 0.6657, 0.2393, 0.6657, 0.2393, 0.6657, 0.2393, 0.6657, 0.2393, 0.9176, 0.3528, 0.9176, 0.3528, 0.9176, 0.3528, 0.9176, 0.3528, 0.6657, 0.2393, 0.6657, 0.2393, 0.6657, 0.2393, 0.6657, 0.2393, 0.6657, 0.2393, 0.6657, 0.2393, 0.6657, 0.2393, 0.6657, 0.2393, 0.6657, 0.2393, 0.6657, 0.2393, 0.6657, 0.2393, 0.6657, 0.2393, 0.9176, 0.3528, 0.9176, 0.3528, 0.9176, 0.3528, 0.9176, 0.3528, 0.9176, 0.3528, 0.9176, 0.3528, 0.9176, 0.3528, 0.9176, 0.3528, 0.9176, 0.3528, 0.9176, 0.3528, 0.9176, 0.3528, 0.9176, 0.3528, 0.9176, 0.3528, 0.9176, 0.3528, 0.9176, 0.3528, 0.9176, 0.3528, 0.9176, 0.3528, 0.9176, 0.3528, 0.9176, 0.3528, 0.9176, 0.3528, 0.9176, 0.3528, 0.9176, 0.3528, 0.9176, 0.3528, 0.9176, 0.3528, 0.9176, 0.3528, 0.9176, 0.3528, 0.9176, 0.3528, 0.9176, 0.3528, 0.9176, 0.3528, 0.9176, 0.3528, 0.9176, 0.3528, 0.9176, 0.3528, 0.9176, 0.3528, 0.9176, 0.3528, 0.9176, 0.3528, 0.9176, 0.3528, 0.318, 0.9235, 0.318, 0.9235, 0.318, 0.9235, 0.318, 0.9235, 0.318, 0.9235, 0.318, 0.9235, 0.318, 0.9235, 0.318, 0.9235, 0.318, 0.9235, 0.318, 0.9235, 0.318, 0.9235, 0.318, 0.9235, 0.318, 0.9235, 0.318, 0.9235, 0.318, 0.9235, 0.318, 0.9235, 0.318, 0.9235, 0.318, 0.9235, 0.318, 0.9235, 0.318, 0.9235, 0.627, 0.7905, 0.627, 0.7905, 0.627, 0.7905, 0.627, 0.7905, 0.627, 0.7905, 0.627, 0.7905, 0.627, 0.7905, 0.627, 0.7905, 0.6657, 0.2393, 0.6657, 0.2393, 0.6657, 0.2393, 0.6657, 0.2393, 0.6657, 0.2393, 0.6657, 0.2393, 0.6657, 0.2393, 0.6657, 0.2393, 0.9176, 0.3528, 0.9176, 0.3528, 0.9176, 0.3528, 0.9176, 0.3528, 0.611, 0.1885, 0.611, 0.1885, 0.611, 0.1885, 0.611, 0.1885, 0.9174, 0.6401, 0.9174, 0.6401, 0.9174, 0.6401, 0.9174, 0.6401, 0.9176, 0.3528, 0.9176, 0.3528, 0.9176, 0.3528, 0.9176, 0.3528, 0.6657, 0.2393, 0.6657, 0.2393, 0.6657, 0.2393, 0.6657, 0.2393, 0.6657, 0.2393, 0.6657, 0.2393, 0.6657, 0.2393, 0.6657, 0.2393, 0.6657, 0.2393, 0.6657, 0.2393, 0.6657, 0.2393, 0.6657, 0.2393, 0.2008, 0.2449, 0.2008, 0.2449, 0.2008, 0.2449, 0.2008, 0.2449, 0.3306, 0.3732, 0.3306, 0.3732, 0.3306, 0.3732, 0.3306, 0.3732, 0.2008, 0.2449, 0.2008, 0.2449, 0.2008, 0.2449, 0.2008, 0.2449, 0.6657, 0.2393, 0.6657, 0.2393, 0.6657, 0.2393, 0.6657, 0.2393, 0.627, 0.7905, 0.627, 0.7905, 0.627, 0.7905, 0.627, 0.7905, 0.627, 0.7905, 0.627, 0.7905, 0.627, 0.7905, 0.627, 0.7905, 0.627, 0.7905, 0.627, 0.7905, 0.627, 0.7905, 0.627, 0.7905, 0.627, 0.7905, 0.627, 0.7905, 0.627, 0.7905, 0.627, 0.7905, 0.627, 0.7905, 0.627, 0.7905, 0.627, 0.7905, 0.627, 0.7905, 0.627, 0.7905, 0.627, 0.7905, 0.627, 0.7905, 0.627, 0.7905, 0.627, 0.7905, 0.627, 0.7905, 0.627, 0.7905, 0.627, 0.7905, 0.627, 0.7905, 0.627, 0.7905, 0.627, 0.7905, 0.627, 0.7905, 0.627, 0.7905, 0.627, 0.7905, 0.627, 0.7905, 0.627, 0.7905, 0.627, 0.7905, 0.627, 0.7905, 0.627, 0.7905, 0.627, 0.7905, 0.627, 0.7905, 0.627, 0.7905, 0.627, 0.7905, 0.627, 0.7905, 0.627, 0.7905, 0.627, 0.7905, 0.627, 0.7905, 0.627, 0.7905, 0.627, 0.7905, 0.627, 0.7905, 0.627, 0.7905, 0.627, 0.7905, 0.627, 0.7905, 0.627, 0.7905, 0.627, 0.7905, 0.627, 0.7905, 0.627, 0.7905, 0.627, 0.7905, 0.627, 0.7905, 0.627, 0.7905, 0.627, 0.7905, 0.627, 0.7905, 0.627, 0.7905, 0.627, 0.7905, 0.627, 0.7905, 0.2008, 0.2449, 0.2008, 0.2449, 0.2008, 0.2449, 0.2008, 0.2449, 0.2008, 0.2449, 0.2008, 0.2449, 0.2008, 0.2449, 0.2008, 0.2449, 0.9176, 0.3528, 0.9176, 0.3528, 0.9176, 0.3528, 0.9176, 0.3528, 0.9176, 0.3528, 0.9176, 0.3528, 0.9176, 0.3528, 0.9176, 0.3528, 0.318, 0.9235, 0.318, 0.9235, 0.318, 0.9235, 0.318, 0.9235, 0.9176, 0.3528, 0.9176, 0.3528, 0.9176, 0.3528, 0.9176, 0.3528, 0.318, 0.9235, 0.318, 0.9235, 0.318, 0.9235, 0.318, 0.9235, 0.9176, 0.3528, 0.9176, 0.3528, 0.9176, 0.3528, 0.9176, 0.3528, 0.9176, 0.3528, 0.9176, 0.3528, 0.9176, 0.3528, 0.9176, 0.3528, 0.9176, 0.3528, 0.9176, 0.3528, 0.9176, 0.3528, 0.9176, 0.3528, 0.6657, 0.2393, 0.6657, 0.2393, 0.6657, 0.2393, 0.6657, 0.2393, 0.318, 0.9235, 0.318, 0.9235, 0.318, 0.9235, 0.318, 0.9235, 0.627, 0.7905, 0.627, 0.7905, 0.627, 0.7905, 0.627, 0.7905, 0.627, 0.7905, 0.627, 0.7905, 0.627, 0.7905, 0.627, 0.7905, 0.627, 0.7905, 0.627, 0.7905, 0.627, 0.7905, 0.3559, 0.7742, 0.3559, 0.7742, 0.3559, 0.7742, 0.3559, 0.7742, 0.3559, 0.7742, 0.3559, 0.7742, 0.3559, 0.7742, 0.3559, 0.7742, 0.9176, 0.3528, 0.9176, 0.3528, 0.9176, 0.3528, 0.9176, 0.3528, 0.2008, 0.2449, 0.2008, 0.2449, 0.2008, 0.2449, 0.2008, 0.2449, 0.9176, 0.3528, 0.9176, 0.3528, 0.9176, 0.3528, 0.9176, 0.3528, 0.627, 0.7905, 0.627, 0.7905, 0.627, 0.7905, 0.627, 0.7905, 0.318, 0.9235, 0.318, 0.9235, 0.318, 0.9235, 0.318, 0.9235, 0.3559, 0.7742, 0.3559, 0.7742, 0.3559, 0.7742, 0.3559, 0.7742, 0.3559, 0.7742, 0.3559, 0.7742, 0.3559, 0.7742, 0.3559, 0.7742, 0.3559, 0.7742, 0.3559, 0.7742, 0.3559, 0.7742, 0.3559, 0.7742, 0.3559, 0.7742, 0.3559, 0.7742, 0.3559, 0.7742, 0.3559, 0.7742, 0.3559, 0.7742, 0.3559, 0.7742, 0.3559, 0.7742, 0.3559, 0.7742, 0.6657, 0.2393, 0.6657, 0.2393, 0.6657, 0.2393, 0.6657, 0.2393, 0.3559, 0.7742, 0.3559, 0.7742, 0.3559, 0.7742, 0.3559, 0.7742, 0.3559, 0.7742, 0.3559, 0.7742, 0.3559, 0.7742, 0.3559, 0.7742, 0.5035, 0.9038, 0.5035, 0.9038, 0.5035, 0.9038, 0.5035, 0.9038, 0.3559, 0.7742, 0.3559, 0.7742, 0.3559, 0.7742, 0.3559, 0.7742, 0.5035, 0.9038, 0.5035, 0.9038, 0.5035, 0.9038, 0.5035, 0.9038, 0.3559, 0.7742, 0.3559, 0.7742, 0.3559, 0.7742, 0.3559, 0.7742, 0.3559, 0.7742, 0.5035, 0.9038, 0.5035, 0.9038, 0.5035, 0.9038, 0.5035, 0.9038, 0.3559, 0.7742, 0.3559, 0.7742, 0.3559, 0.7742, 0.3559, 0.7742, 0.5035, 0.9038, 0.5035, 0.9038, 0.5035, 0.9038, 0.5035, 0.9038, 0.3559, 0.7742, 0.3559, 0.7742, 0.3559, 0.7742, 0.3559, 0.7742, 0.3559, 0.7742, 0.3559, 0.7742, 0.3559, 0.7742, 0.3559, 0.7742, 0.3559, 0.7742, 0.3559, 0.7742, 0.3559, 0.7742, 0.3559, 0.7742, 0.3559, 0.7742, 0.3559, 0.7742, 0.3559, 0.7742, 0.3559, 0.7742, 0.3559, 0.7742, 0.3559, 0.7742, 0.3559, 0.7742, 0.3559, 0.7742, 0.3559, 0.7742, 0.3559, 0.7742, 0.3559, 0.7742, 0.3559, 0.7742, 0.3559, 0.7742, 0.3559, 0.7742, 0.3559, 0.7742, 0.3559, 0.7742, 0.3559, 0.7742, 0.3559, 0.7742, 0.3559, 0.7742, 0.3559, 0.7742, 0.3559, 0.7742, 0.3559, 0.7742, 0.3559, 0.7742, 0.3559, 0.7742, 0.3559, 0.7742, 0.3559, 0.7742, 0.3559, 0.7742, 0.3559, 0.7742, 0.3559, 0.7742, 0.3559, 0.7742, 0.3559, 0.7742, 0.3559, 0.7742, 0.627, 0.7905, 0.627, 0.7905, 0.627, 0.7905, 0.627, 0.7905, 0.3199, 0.9157, 0.3199, 0.9157, 0.3199, 0.9157, 0.3199, 0.9157, 0.3199, 0.9157, 0.3199, 0.9157, 0.3199, 0.9157, 0.3199, 0.9157, 0.3199, 0.9157, 0.3199, 0.9157, 0.3199, 0.9157, 0.3199, 0.9157, 0.3199, 0.9157, 0.3199, 0.9157, 0.3199, 0.9157, 0.3199, 0.9157, 0.627, 0.7905, 0.627, 0.7905, 0.627, 0.7905, 0.627, 0.7905, 0.3199, 0.9157, 0.3199, 0.9157, 0.3199, 0.9157, 0.627, 0.7905, 0.627, 0.7905, 0.627, 0.7905, 0.627, 0.7905, 0.627, 0.7905, 0.627, 0.7905, 0.627, 0.7905, 0.627, 0.7905, 0.318, 0.9235, 0.318, 0.9235, 0.318, 0.9235, 0.318, 0.9235, 0.318, 0.9235, 0.318, 0.9235, 0.318, 0.9235, 0.318, 0.9235, 0.318, 0.9235, 0.318, 0.9235, 0.318, 0.9235, 0.318, 0.9235, 0.318, 0.9235, 0.318, 0.9235, 0.318, 0.9235, 0.318, 0.9235, 0.318, 0.9235, 0.318, 0.9235, 0.318, 0.9235, 0.318, 0.9235, 0.318, 0.9235, 0.318, 0.9235, 0.318, 0.9235, 0.318, 0.9235, 0.318, 0.9235, 0.318, 0.9235, 0.318, 0.9235, 0.318, 0.9235, 0.318, 0.9235, 0.318, 0.9235, 0.318, 0.9235, 0.318, 0.9235, 0.6657, 0.2393, 0.6657, 0.2393, 0.6657, 0.2393, 0.6657, 0.2393, 0.9174, 0.6401, 0.9174, 0.6401, 0.9174, 0.6401, 0.9174, 0.6401, 0.9174, 0.6401, 0.9174, 0.6401, 0.9174, 0.6401, 0.9174, 0.6401, 0.6657, 0.2393, 0.6657, 0.2393, 0.6657, 0.2393, 0.6657, 0.2393, 0.6657, 0.2393, 0.6657, 0.2393, 0.6657, 0.2393, 0.6657, 0.2393, 0.6127, 0.2298, 0.6127, 0.2298, 0.6127, 0.2298, 0.6127, 0.2298, 0.611, 0.208, 0.611, 0.208, 0.611, 0.208, 0.611, 0.208, 0.3675, 0.5213, 0.3675, 0.5213, 0.3675, 0.5213, 0.3675, 0.5213, 0.3675, 0.5213, 0.3675, 0.5213, 0.3675, 0.5213, 0.3675, 0.5213, 0.3655, 0.3553, 0.3655, 0.3553, 0.3655, 0.3553, 0.3655, 0.3553, 0.3675, 0.5213, 0.3675, 0.5213, 0.3675, 0.5213, 0.3675, 0.5213, 0.3675, 0.5213, 0.3675, 0.5213, 0.3675, 0.5213, 0.3675, 0.5213, 0.3675, 0.5213, 0.3675, 0.5213, 0.3675, 0.5213, 0.3675, 0.5213, 0.3675, 0.5213, 0.3675, 0.5213, 0.3675, 0.5213, 0.3675, 0.5213, 0.3675, 0.5213, 0.3675, 0.5213, 0.3675, 0.5213, 0.3675, 0.5213, 0.3675, 0.5213, 0.3675, 0.5213, 0.3675, 0.5213, 0.3675, 0.5213, 0.1994, 0.2134, 0.1994, 0.2134, 0.1994, 0.2134, 0.1994, 0.2134, 0.2404, 0.2447, 0.2404, 0.2447, 0.2404, 0.2447, 0.2404, 0.2447, 0.258, 0.2349, 0.258, 0.2349, 0.258, 0.2349, 0.258, 0.2349, 0.2443, 0.2017, 0.2443, 0.2017, 0.2443, 0.2017, 0.2443, 0.2017, 0.2638, 0.2486, 0.2638, 0.2486, 0.2638, 0.2486, 0.2638, 0.2486, 0.215, 0.2447, 0.215, 0.2447, 0.215, 0.2447, 0.215, 0.2447, 0.215, 0.2447, 0.215, 0.2447, 0.215, 0.2447, 0.215, 0.2447, 0.215, 0.2447, 0.215, 0.2447, 0.215, 0.2447, 0.215, 0.2447, 0.2008, 0.2449, 0.2008, 0.2449, 0.2008, 0.2449, 0.2008, 0.2449, 0.2008, 0.2449, 0.2008, 0.2449, 0.2008, 0.2449, 0.2008, 0.2449, 0.2008, 0.2449, 0.2008, 0.2449, 0.2008, 0.2449, 0.2008, 0.2449, 0.2008, 0.2449, 0.2008, 0.2449, 0.2008, 0.2449, 0.2008, 0.2449, 0.2008, 0.2449, 0.2008, 0.2449, 0.2008, 0.2449, 0.2008, 0.2449, 0.2008, 0.2449, 0.2008, 0.2449, 0.2008, 0.2449, 0.2008, 0.2449, 0.2008, 0.2449, 0.2008, 0.2449, 0.2008, 0.2449, 0.2008, 0.2449, 0.2008, 0.2449, 0.2008, 0.2449, 0.2008, 0.2449, 0.2008, 0.2449, 0.2132, 0.1891, 0.2132, 0.1891, 0.2132, 0.1891, 0.2132, 0.1891, 0.2132, 0.1891, 0.2132, 0.1891, 0.2132, 0.1891, 0.2132, 0.1891, 0.2008, 0.2449, 0.2008, 0.2449, 0.2008, 0.2449, 0.2008, 0.2449, 0.2008, 0.2449, 0.2008, 0.2449, 0.2008, 0.2449, 0.2008, 0.2449, 0.3347, 0.361, 0.3347, 0.361, 0.3347, 0.361, 0.3347, 0.361, 0.3306, 0.3732, 0.3306, 0.3732, 0.3306, 0.3732, 0.3306, 0.3732, 0.3306, 0.3732, 0.3306, 0.3732, 0.3306, 0.3732, 0.3306, 0.3732, 0.3306, 0.3732, 0.3306, 0.3732, 0.3306, 0.3732, 0.3306, 0.3732, 0.9174, 0.6401, 0.9174, 0.6401, 0.9174, 0.6401, 0.9174, 0.6401, 0.9174, 0.6401, 0.9174, 0.6401, 0.9174, 0.6401, 0.9174, 0.6401, 0.9174, 0.6401, 0.9174, 0.6401, 0.9174, 0.6401, 0.9174, 0.6401, 0.9174, 0.6401, 0.9174, 0.6401, 0.9174, 0.6401, 0.9174, 0.6401, 0.9174, 0.6401, 0.9174, 0.6401, 0.9174, 0.6401, 0.9174, 0.6401, 0.9174, 0.6401, 0.9174, 0.6401, 0.9174, 0.6401, 0.9174, 0.6401, 0.9174, 0.6401, 0.9174, 0.6401, 0.9174, 0.6401, 0.9174, 0.6401, 0.9174, 0.6401, 0.9174, 0.6401, 0.9174, 0.6401, 0.9174, 0.6401, 0.9174, 0.6401, 0.9174, 0.6401, 0.9174, 0.6401, 0.9174, 0.6401, 0.9174, 0.6401, 0.9174, 0.6401, 0.9174, 0.6401, 0.9174, 0.6401, 0.9174, 0.6401, 0.9174, 0.6401, 0.9174, 0.6401, 0.9174, 0.6401, 0.9174, 0.6401, 0.9174, 0.6401, 0.9174, 0.6401, 0.9174, 0.6401, 0.9174, 0.6401, 0.9174, 0.6401, 0.9174, 0.6401, 0.9174, 0.6401, 0.9174, 0.6401, 0.9174, 0.6401, 0.9174, 0.6401, 0.9174, 0.6401, 0.9174, 0.6401, 0.9174, 0.6401, 0.9174, 0.6401, 0.9174, 0.6401, 0.1718, 0.2142, 0.1718, 0.2142, 0.1718, 0.2142, 0.1718, 0.2142, 0.1557, 0.2168, 0.1557, 0.2168, 0.1557, 0.2168, 0.1557, 0.2168, 0.1557, 0.2168, 0.1557, 0.2168, 0.1557, 0.2168, 0.1557, 0.2168, 0.1557, 0.2168, 0.1557, 0.2168, 0.1557, 0.2168, 0.1557, 0.2168, 0.1557, 0.2168, 0.1557, 0.2168, 0.1557, 0.2168, 0.1557, 0.2168, 0.2547, 0.1763, 0.2547, 0.1763, 0.2547, 0.1763, 0.2547, 0.1763, 0.2547, 0.1763, 0.2547, 0.1763, 0.2547, 0.1763, 0.2547, 0.1763, 0.2547, 0.1763, 0.2547, 0.1763, 0.2547, 0.1763, 0.2547, 0.1763, 0.2547, 0.1763, 0.2547, 0.1763, 0.2547, 0.1763, 0.2547, 0.1763, 0.2547, 0.1763, 0.2547, 0.1763, 0.2547, 0.1763, 0.2547, 0.1763, 0.4784, 0.2494, 0.4784, 0.2494, 0.4784, 0.2494, 0.4784, 0.2494, 0.627, 0.7905, 0.627, 0.7905, 0.627, 0.7905, 0.627, 0.7905, 0.627, 0.7905, 0.627, 0.7905, 0.627, 0.7905, 0.627, 0.7905, 0.627, 0.7905, 0.627, 0.7905, 0.627, 0.7905, 0.627, 0.7905, 0.4962, 0.2041, 0.4962, 0.2041, 0.4962, 0.2041, 0.4962, 0.2041, 0.4962, 0.2041, 0.4962, 0.2041, 0.4962, 0.2041, 0.4962, 0.2041, 0.4624, 0.2519, 0.4624, 0.2519, 0.4624, 0.2519, 0.4624, 0.2519, 0.4624, 0.2519, 0.4624, 0.2519, 0.4624, 0.2519, 0.4624, 0.2519, 0.4962, 0.2041, 0.4962, 0.2041, 0.4962, 0.2041, 0.4962, 0.2041, 0.4624, 0.2519, 0.4624, 0.2519, 0.4624, 0.2519, 0.4624, 0.2519, 0.4784, 0.2494, 0.4784, 0.2494, 0.4784, 0.2494, 0.4784, 0.2494, 0.2008, 0.2449, 0.2008, 0.2449, 0.2008, 0.2449, 0.2008, 0.2449, 0.2008, 0.2449, 0.2008, 0.2449, 0.2008, 0.2449, 0.2008, 0.2449, 0.2008, 0.2449, 0.2008, 0.2449, 0.2008, 0.2449, 0.2008, 0.2449, 0.2008, 0.2449, 0.2008, 0.2449, 0.2008, 0.2449, 0.2008, 0.2449, 0.2008, 0.2449, 0.2008, 0.2449, 0.2008, 0.2449, 0.2008, 0.2449, 0.4962, 0.2041, 0.4962, 0.2041, 0.4962, 0.2041, 0.4962, 0.2041, 0.4962, 0.2041, 0.4962, 0.2041, 0.4962, 0.2041, 0.4962, 0.2041, 0.3906, 0.1549, 0.3906, 0.1549, 0.3906, 0.1549, 0.3906, 0.1549, 0.4962, 0.2041, 0.4962, 0.2041, 0.4962, 0.2041, 0.4962, 0.2041, 0.5079, 0.1729, 0.5079, 0.1729, 0.5079, 0.1729, 0.5079, 0.1729, 0.4962, 0.2041, 0.4962, 0.2041, 0.4962, 0.2041, 0.4962, 0.2041, 0.4962, 0.2041, 0.4962, 0.2041, 0.4962, 0.2041, 0.4962, 0.2041, 0.4784, 0.2494, 0.4784, 0.2494, 0.4784, 0.2494, 0.4784, 0.2494, 0.4962, 0.2041, 0.4962, 0.2041, 0.4962, 0.2041, 0.4962, 0.2041, 0.4962, 0.2041, 0.4962, 0.2041, 0.4962, 0.2041, 0.4962, 0.2041, 0.4962, 0.2041, 0.4962, 0.2041, 0.4962, 0.2041, 0.4962, 0.2041, 0.3906, 0.1549, 0.3906, 0.1549, 0.3906, 0.1549, 0.3906, 0.1549, 0.5079, 0.1729, 0.5079, 0.1729, 0.5079, 0.1729, 0.5079, 0.1729, 0.4962, 0.2041, 0.4962, 0.2041, 0.4962, 0.2041, 0.4962, 0.2041, 0.4802, 0.1984, 0.4802, 0.1984, 0.4802, 0.1984, 0.4802, 0.1984, 0.4962, 0.2041, 0.4962, 0.2041, 0.4962, 0.2041, 0.4962, 0.2041, 0.4962, 0.2041, 0.4962, 0.2041, 0.4962, 0.2041, 0.4962, 0.2041, 0.4962, 0.2041, 0.4962, 0.2041, 0.4962, 0.2041, 0.4962, 0.2041, 0.4962, 0.2041, 0.4962, 0.2041, 0.4962, 0.2041, 0.4962, 0.2041, 0.3906, 0.1549, 0.3906, 0.1549, 0.3906, 0.1549, 0.3906, 0.1549, 0.4962, 0.2041, 0.4962, 0.2041, 0.4962, 0.2041, 0.4962, 0.2041, 0.4962, 0.2041, 0.4962, 0.2041, 0.4962, 0.2041, 0.4962, 0.2041, 0.4962, 0.2041, 0.4962, 0.2041, 0.4962, 0.2041, 0.4962, 0.2041, 0.5458, 0.2265, 0.5458, 0.2265, 0.5458, 0.2265, 0.3559, 0.7742, 0.3559, 0.7742, 0.3559, 0.7742, 0.3559, 0.7742, 0.3559, 0.7742, 0.3559, 0.7742, 0.3559, 0.7742, 0.3559, 0.7742, 0.3559, 0.7742, 0.3559, 0.7742, 0.3559, 0.7742, 0.3559, 0.7742, 0.3559, 0.7742, 0.3559, 0.7742, 0.3559, 0.7742, 0.3559, 0.7742, 0.5035, 0.9038, 0.5035, 0.9038, 0.5035, 0.9038, 0.5035, 0.9038, 0.4784, 0.2494, 0.4784, 0.2494, 0.4784, 0.2494, 0.4784, 0.2494, 0.4944, 0.2469, 0.4944, 0.2469, 0.4944, 0.2469, 0.4944, 0.2469, 0.4784, 0.2494, 0.4784, 0.2494, 0.4784, 0.2494, 0.4784, 0.2494, 0.4784, 0.2494, 0.4784, 0.2494, 0.4784, 0.2494, 0.4784, 0.2494, 0.4624, 0.2519, 0.4624, 0.2519, 0.4624, 0.2519, 0.4624, 0.2519, 0.4624, 0.2519, 0.4624, 0.2519, 0.4624, 0.2519, 0.4624, 0.2519, 0.4624, 0.2519, 0.4624, 0.2519, 0.4624, 0.2519, 0.4624, 0.2519, 0.4784, 0.2494, 0.4784, 0.2494, 0.4784, 0.2494, 0.4784, 0.2494, 0.611, 0.1885, 0.611, 0.1885, 0.611, 0.1885, 0.611, 0.1885, 0.6127, 0.2298, 0.6127, 0.2298, 0.6127, 0.2298, 0.6127, 0.2298, 0.611, 0.208, 0.611, 0.208, 0.611, 0.208, 0.611, 0.208, 0.6657, 0.2393, 0.6657, 0.2393, 0.6657, 0.2393, 0.6657, 0.2393, 0.6657, 0.2393, 0.6657, 0.2393, 0.6657, 0.2393, 0.6657, 0.2393, 0.6657, 0.2393, 0.6657, 0.2393, 0.6657, 0.2393, 0.6657, 0.2393, 0.6657, 0.2393, 0.6657, 0.2393, 0.6657, 0.2393, 0.6657, 0.2393, 0.6657, 0.2393, 0.6657, 0.2393, 0.6657, 0.2393, 0.6657, 0.2393, 0.611, 0.2295, 0.611, 0.2295, 0.611, 0.2295, 0.611, 0.2295, 0.6657, 0.2393, 0.6657, 0.2393, 0.6657, 0.2393, 0.6657, 0.2393, 0.611, 0.208, 0.611, 0.208, 0.611, 0.208, 0.611, 0.208, 0.6657, 0.2393, 0.6657, 0.2393, 0.6657, 0.2393, 0.6657, 0.2393, 0.6657, 0.2393, 0.6657, 0.2393, 0.6657, 0.2393, 0.6657, 0.2393, 0.611, 0.1885, 0.611, 0.1885, 0.611, 0.1885, 0.611, 0.1885, 0.6657, 0.2393, 0.6657, 0.2393, 0.6657, 0.2393, 0.6657, 0.2393, 0.611, 0.208, 0.611, 0.208, 0.611, 0.208, 0.611, 0.208, 0.6657, 0.2393, 0.6657, 0.2393, 0.6657, 0.2393, 0.6657, 0.2393, 0.6657, 0.2393, 0.6657, 0.2393, 0.6657, 0.2393, 0.6657, 0.2393, 0.611, 0.1885, 0.611, 0.1885, 0.611, 0.1885, 0.611, 0.1885, 0.6657, 0.2393, 0.6657, 0.2393, 0.6657, 0.2393, 0.6657, 0.2393, 0.611, 0.2295, 0.611, 0.2295, 0.611, 0.2295, 0.611, 0.2295, 0.611, 0.208, 0.611, 0.208, 0.611, 0.208, 0.611, 0.208, 0.6657, 0.2393, 0.6657, 0.2393, 0.6657, 0.2393, 0.6657, 0.2393, 0.6657, 0.2393, 0.6657, 0.2393, 0.6657, 0.2393, 0.6657, 0.2393, 0.611, 0.1885, 0.611, 0.1885, 0.611, 0.1885, 0.611, 0.1885, 0.6657, 0.2393, 0.6657, 0.2393, 0.6657, 0.2393, 0.6657, 0.2393, 0.611, 0.2295, 0.611, 0.2295, 0.611, 0.2295, 0.611, 0.2295, 0.6657, 0.2393, 0.6657, 0.2393, 0.6657, 0.2393, 0.6657, 0.2393, 0.6657, 0.2393, 0.6657, 0.2393, 0.6657, 0.2393, 0.6657, 0.2393, 0.6657, 0.2393, 0.6657, 0.2393, 0.6657, 0.2393, 0.6657, 0.2393, 0.611, 0.1885, 0.611, 0.1885, 0.611, 0.1885, 0.611, 0.1885, 0.6657, 0.2393, 0.6657, 0.2393, 0.6657, 0.2393, 0.6657, 0.2393, 0.611, 0.2295, 0.611, 0.2295, 0.611, 0.2295, 0.611, 0.2295, 0.6403, 0.2334, 0.6403, 0.2334, 0.6403, 0.2334, 0.6403, 0.2334, 0.611, 0.208, 0.611, 0.208, 0.611, 0.208, 0.611, 0.208])
me_cubo.use_remesh_preserve_volume = False
me_cubo.use_remesh_preserve_attributes = False
me_cubo.use_mirror_vertex_groups = False
me_cubo.update()
arm_metarig = bpy.data.armatures.new('metarig')  # bones are not reproduced

# ---- objects
ob_metarig = bpy.data.objects.new('metarig', arm_metarig)
ob_character = bpy.data.objects.new('character', me_cubo)

# ---- transforms, parenting, visibility, modifiers, constraints
ob_metarig.location = (0.0, 0.0, 0.0)
ob_metarig.rotation_euler = (1.571, -0.0, 0.0)
ob_metarig.scale = (1.0, 1.0, 1.0)
ob_metarig.show_in_front = True
ob_metarig.lineart.crease_threshold = 0.0
ob_character.parent = ob_metarig
ob_character.matrix_parent_inverse = Matrix(((1.0, 0.0, 0.0, 0.0), (0.0, -1.629e-07, 1.0, 0.0), (0.0, -1.0, -1.629e-07, 0.0), (0.0, 0.0, 0.0, 1.0)))
ob_character.location = (0.0, 0.0, 0.0)
ob_character.lineart.crease_threshold = 0.0
_vg = ob_character.vertex_groups.new(name='pieDer')
_vg.add([175, 176, 177, 178, 179, 180, 181, 182, 183, 184, 185, 186, 187, 188, 189, 190, 191, 192, 193, 194, 195, 196, 197, 198, 199, 200, 201, 202, 203, 204, 408, 409, 410, 411, 412, 413, 414, 415, 416, 417, 418, 419, 420, 421, 422, 423, 424, 425, 480, 481, 482, 483], 1.0, 'REPLACE')
_vg = ob_character.vertex_groups.new(name='hips')
for _i, _w in zip([205, 206, 214, 222, 237, 238, 252, 253, 254, 261, 262, 269, 270, 271, 272, 273, 274, 275, 280, 281, 282, 283, 284, 285, 286, 287, 288, 289, 290, 293, 294, 296, 297, 300, 301, 302, 304, 315, 317, 318, 319, 320, 378, 379, 380, 381, 382, 383, 384, 385, 386, 387, 388, 389, 390, 391, 392, 393, 394, 395, 396, 397, 398, 399, 426, 427, 428, 429, 430, 431, 432, 433, 434, 435, 436, 437, 438, 439, 440, 441, 528, 529, 530, 531, 532, 533, 534, 535, 536, 537, 538, 539, 540, 541, 542, 543, 544, 545, 546, 547, 548, 549, 550, 551, 552, 553, 554, 555, 556, 557, 558, 559, 560, 561, 562, 563, 564, 565, 566, 567], [0.1976, 0.4804, 0.5231, 0.09957, 0.007791, 0.01677, 0.06384, 0.2517, 0.05837, 0.4395, 0.01799, 0.1448, 0.3718, 0.7972, 0.6605, 0.1705, 0.07362, 0.05596, 0.4753, 0.2294, 0.09906, 0.2673, 0.02172, 0.5384, 0.06972, 0.08086, 0.00466, 0.5171, 0.07495, 0.5027, 0.09532, 0.006941, 0.5253, 0.194, 0.09322, 0.005966, 0.5396, 0.02357, 0.09984, 0.0003534, 0.5228, 0.07845, 0.369, 0.1878, 0.2703, 0.3813, 0.3368, 0.2394, 0.2415, 0.3815, 0.4486, 0.3936, 0.3936, 0.408, 0.4007, 0.4245, 0.4466, 0.4363, 0.4116, 0.4016, 0.4058, 0.4383, 0.4252, 0.4325, 0.4964, 0.472, 0.5107, 0.2756, 0.3746, 0.5136, 0.5263, 0.2855, 0.5164, 0.3938, 0.3494, 0.2497, 0.525, 0.188, 0.2618, 0.3938, 0.3718, 0.7972, 0.6605, 0.1705, 0.02172, 0.06972, 0.194, 0.09984, 0.3718, 0.7972, 0.6605, 0.1705, 0.02172, 0.06972, 0.194, 0.09984, 0.3718, 0.7972, 0.6605, 0.1705, 0.02172, 0.06972, 0.194, 0.09984, 0.3718, 0.7972, 0.6605, 0.1705, 0.02172, 0.06972, 0.194, 0.09984, 0.3718, 0.7972, 0.6605, 0.1705, 0.02172, 0.06972, 0.194, 0.09984]): _vg.add([_i], _w, 'REPLACE')
_vg = ob_character.vertex_groups.new(name='spine')
for _i, _w in zip([237, 253, 270, 271, 272, 273, 274, 275, 276, 278, 279, 280, 281, 282, 284, 285, 286, 287, 288, 289, 290, 291, 292, 293, 294, 296, 297, 298, 300, 301, 302, 304, 305, 317, 318, 319, 320, 378, 379, 380, 381, 382, 383, 384, 385, 386, 387, 388, 389, 390, 391, 392, 393, 394, 395, 396, 397, 398, 399, 426, 427, 428, 429, 430, 431, 432, 433, 434, 435, 436, 437, 438, 439, 440, 441, 528, 529, 530, 531, 532, 533, 534, 535, 536, 537, 538, 539, 540, 541, 542, 543, 544, 545, 546, 547, 548, 549, 550, 551, 552, 553, 554, 555, 556, 557, 558, 559, 560, 561, 562, 563, 564, 565, 566, 567], [0.01822, 0.01001, 0.1246, 0.08379, 0.06879, 0.09218, 0.3979, 0.1034, 0.07458, 0.1093, 0.01033, 0.2827, 0.6718, 0.1358, 0.007503, 0.2328, 0.05499, 0.3287, 0.09571, 0.2424, 0.3874, 0.02325, 0.1115, 0.2623, 0.07509, 0.003478, 0.3294, 0.0472, 0.05384, 0.09035, 0.007351, 0.2568, 0.004273, 0.06743, 0.1051, 0.2473, 0.3644, 0.3705, 0.7555, 0.4578, 0.3538, 0.3945, 0.6448, 0.5415, 0.3565, 0.3074, 0.353, 0.3584, 0.3491, 0.3542, 0.3349, 0.3132, 0.3236, 0.3436, 0.3504, 0.348, 0.3194, 0.332, 0.3254, 0.2701, 0.2878, 0.3543, 0.6331, 0.3702, 0.2477, 0.2464, 0.4509, 0.2544, 0.349, 0.3903, 0.6391, 0.2765, 0.7533, 0.5301, 0.3534, 0.1246, 0.08379, 0.06879, 0.09218, 0.007503, 0.05499, 0.05384, 0.06743, 0.1246, 0.08379, 0.06879, 0.09218, 0.007503, 0.05499, 0.05384, 0.06743, 0.1246, 0.08379, 0.06879, 0.09218, 0.007503, 0.05499, 0.05384, 0.06743, 0.1246, 0.08379, 0.06879, 0.09218, 0.007503, 0.05499, 0.05384, 0.06743, 0.1246, 0.08379, 0.06879, 0.09218, 0.007503, 0.05499, 0.05384, 0.06743]): _vg.add([_i], _w, 'REPLACE')
_vg = ob_character.vertex_groups.new(name='chest')
for _i, _w in zip([26, 36, 37, 39, 166, 168, 170, 171, 172, 173, 174, 237, 270, 274, 275, 276, 277, 278, 279, 280, 281, 282, 285, 287, 288, 289, 290, 291, 292, 293, 294, 295, 296, 297, 298, 299, 301, 302, 303, 304, 305, 307, 308, 309, 310, 313, 318, 319, 320, 322, 323, 324, 327, 328, 360, 361, 362, 363, 364, 365, 366, 367, 368, 369, 378, 380, 381, 382, 383, 384, 385, 386, 387, 388, 389, 390, 391, 392, 393, 394, 395, 396, 397, 398, 399, 426, 427, 428, 429, 430, 431, 432, 433, 434, 435, 436, 437, 438, 439, 440, 441, 465, 467, 469, 471, 472, 473, 474, 475, 476, 477, 479, 484, 485, 486, 487, 488, 489, 490, 491, 492, 493, 494, 495, 496, 497, 498, 499, 500, 501, 502, 503, 504, 505, 506, 507, 508, 509, 510, 511, 512, 513, 514, 523, 524, 525, 526, 528, 536, 544, 552, 560], [2.371e-05, 0.1851, 0.1798, 0.06192, 0.00236, 0.01905, 0.02288, 0.2808, 0.6783, 0.3755, 0.1048, 0.5085, 0.0003064, 0.4846, 0.8023, 0.7309, 0.7808, 0.7306, 0.8465, 0.1366, 0.08297, 0.6278, 0.1331, 0.4929, 0.4811, 0.1307, 0.4744, 0.2428, 0.587, 0.1295, 0.7507, 0.2849, 0.69, 0.1055, 0.6958, 0.08549, 0.6928, 0.5897, 0.0869, 0.1285, 0.6074, 0.1339, 0.7386, 0.1223, 0.2442, 0.1493, 0.5414, 0.1252, 0.4761, 0.1439, 0.07374, 0.1413, 0.09508, 0.1456, 0.6901, 0.5724, 0.4962, 0.0172, 0.06238, 0.4425, 0.7136, 0.1833, 0.2489, 0.02217, 0.08185, 0.05114, 0.05004, 0.06185, 0.01356, 0.03656, 0.05247, 0.122, 0.09429, 0.09502, 0.1018, 0.09851, 0.1084, 0.1173, 0.1124, 0.103, 0.0984, 0.1004, 0.1152, 0.1089, 0.1121, 0.1212, 0.1295, 0.09405, 0.07391, 0.08537, 0.1234, 0.1252, 0.05589, 0.1179, 0.05446, 0.06684, 0.02142, 0.118, 0.001639, 0.04706, 0.05717, 0.1097, 0.1499, 0.07955, 0.05064, 0.1353, 0.05315, 0.07144, 0.01237, 0.0273, 0.09978, 0.05181, 0.1097, 0.1499, 0.07955, 0.05064, 0.1353, 0.07144, 0.09978, 0.05181, 0.07144, 0.05181, 0.05064, 0.05181, 0.07144, 0.05181, 0.09978, 0.1353, 0.07144, 0.1353, 0.07144, 0.05181, 0.09978, 0.1353, 0.09978, 0.1353, 0.07144, 0.09978, 0.05181, 0.07144, 0.05181, 0.09978, 0.1353, 0.0942, 0.04191, 0.06354, 0.0259, 0.0003064, 0.0003064, 0.0003064, 0.0003064, 0.0003064]): _vg.add([_i], _w, 'REPLACE')
_vg = ob_character.vertex_groups.new(name='neck')
for _i, _w in zip([26, 27, 28, 29, 32, 36, 37, 38, 39, 171, 172, 173, 174, 276, 298, 305, 309, 310, 311, 312, 313, 327, 328, 337, 338, 339, 340, 342, 343, 344, 347, 348, 349, 350, 351, 352, 353, 354, 355, 356, 357, 358, 359, 360, 361, 362, 363, 364, 365, 366, 367, 368, 442, 443, 444, 445, 446, 447, 448, 449, 450, 451, 452, 453, 454, 455, 456, 457, 458, 459, 460, 461, 462, 463, 464, 465, 466, 467, 468, 469, 470, 471, 472, 473, 474, 475, 476, 477, 478, 479, 484, 485, 486, 487, 488, 489, 490, 491, 492, 493, 494, 495, 496, 497, 498, 499, 500, 501, 502, 503, 504, 505, 506, 507, 508, 509, 510, 511, 512, 513, 514, 515, 517, 521, 522, 523, 524, 525, 526, 527], [0.5886, 0.8379, 0.8387, 0.772, 0.6511, 0.3231, 0.3853, 0.8868, 0.8184, 0.009927, 0.02977, 0.2376, 0.1845, 0.01781, 0.04809, 0.0777, 0.002373, 0.3867, 0.836, 0.9707, 0.5391, 0.4779, 0.3782, 0.09945, 0.1619, 0.007921, 0.02963, 0.197, 0.02878, 0.0585, 0.04771, 0.04245, 0.05082, 0.09825, 0.09146, 0.008619, 0.005911, 0.1166, 0.1096, 0.02238, 0.01744, 0.01424, 0.01747, 0.115, 0.1167, 0.146, 0.8771, 0.05721, 0.06585, 0.06558, 0.2222, 0.06026, 0.6393, 0.6379, 0.6446, 0.6461, 0.6415, 0.6412, 0.6427, 0.6428, 0.635, 0.6349, 0.6349, 0.6348, 0.6344, 0.6345, 0.6346, 0.6346, 0.0668, 0.05638, 0.05648, 0.06684, 0.06761, 0.0767, 0.6258, 0.3164, 0.7456, 0.285, 0.5945, 0.3737, 0.07857, 0.5232, 0.2682, 0.1315, 0.351, 0.1199, 0.1187, 0.2903, 0.1111, 0.5013, 0.3164, 0.285, 0.3737, 0.5232, 0.2682, 0.351, 0.2903, 0.5013, 0.351, 0.5013, 0.5232, 0.5013, 0.351, 0.5013, 0.2903, 0.2682, 0.351, 0.2682, 0.351, 0.5013, 0.2903, 0.2682, 0.2903, 0.2682, 0.351, 0.2903, 0.5013, 0.351, 0.5013, 0.2903, 0.2682, 0.00396, 0.01439, 0.06159, 0.06166, 0.1999, 0.2354, 0.2045, 0.3062, 0.07216]): _vg.add([_i], _w, 'REPLACE')
_vg = ob_character.vertex_groups.new(name='head')
for _i, _w in zip([26, 27, 28, 29, 30, 31, 32, 33, 34, 35, 36, 37, 38, 39, 172, 173, 310, 311, 313, 325, 326, 327, 328, 329, 330, 331, 332, 333, 334, 335, 336, 337, 338, 339, 340, 341, 342, 343, 344, 345, 346, 347, 348, 349, 350, 351, 352, 353, 354, 355, 356, 357, 358, 359, 360, 361, 362, 365, 366, 442, 443, 444, 445, 446, 447, 448, 449, 450, 451, 452, 453, 454, 455, 456, 457, 458, 459, 460, 461, 462, 463, 464, 465, 466, 467, 468, 469, 470, 471, 472, 473, 474, 475, 476, 477, 478, 479, 484, 485, 486, 487, 488, 489, 490, 491, 492, 493, 494, 495, 496, 497, 498, 499, 500, 501, 502, 503, 504, 505, 506, 507, 508, 509, 510, 511, 512, 513, 514, 515, 516, 517, 518, 519, 520, 521, 522, 523, 524, 525, 526, 527], [0.3698, 0.1387, 0.1427, 0.2143, 0.9909, 0.9947, 0.341, 0.991, 0.9792, 0.9977, 0.452, 0.3707, 0.08858, 0.06513, 0.007277, 0.008395, 0.3228, 0.1185, 0.2386, 0.9912, 0.9912, 0.3846, 0.4231, 0.9944, 0.9947, 0.9957, 0.9861, 0.9936, 0.9913, 0.9953, 0.9807, 0.8894, 0.8332, 0.97, 0.954, 0.9846, 0.7995, 0.9597, 0.9323, 0.9831, 0.9841, 0.9436, 0.9486, 0.9436, 0.899, 0.9059, 0.9663, 0.9679, 0.8811, 0.8882, 0.9586, 0.9614, 0.9632, 0.9613, 0.0905, 0.07062, 0.05346, 0.02605, 0.04854, 0.3607, 0.3621, 0.3554, 0.3539, 0.3585, 0.3588, 0.3573, 0.3572, 0.365, 0.3651, 0.3652, 0.3652, 0.3656, 0.3655, 0.3654, 0.3654, 0.9178, 0.9306, 0.9305, 0.9177, 0.9168, 0.9057, 0.3403, 0.5359, 0.2427, 0.5307, 0.3991, 0.5147, 0.909, 0.403, 0.5644, 0.8013, 0.5493, 0.839, 0.8312, 0.5768, 0.8629, 0.4235, 0.5359, 0.5307, 0.5147, 0.403, 0.5644, 0.5493, 0.5768, 0.4235, 0.5493, 0.4235, 0.403, 0.4235, 0.5493, 0.4235, 0.5768, 0.5644, 0.5493, 0.5644, 0.5493, 0.4235, 0.5768, 0.5644, 0.5768, 0.5644, 0.5493, 0.5768, 0.4235, 0.5493, 0.4235, 0.5768, 0.5644, 0.978, 0.9878, 0.9694, 0.9872, 0.986, 0.9876, 0.9242, 0.9241, 0.6829, 0.6942, 0.704, 0.6432, 0.9112]): _vg.add([_i], _w, 'REPLACE')
_vg = ob_character.vertex_groups.new(name='shoulder.L')
_vg = ob_character.vertex_groups.new(name='upper_arm.L')
_vg = ob_character.vertex_groups.new(name='forearm.L')
_vg = ob_character.vertex_groups.new(name='hand.L')
_vg = ob_character.vertex_groups.new(name='palm.01.L')
_vg = ob_character.vertex_groups.new(name='f_index.01.L')
_vg = ob_character.vertex_groups.new(name='f_index.02.L')
_vg = ob_character.vertex_groups.new(name='thumb.01.L')
_vg = ob_character.vertex_groups.new(name='thumb.02.L')
_vg = ob_character.vertex_groups.new(name='thumb.03.L')
_vg = ob_character.vertex_groups.new(name='palm.02.L')
_vg = ob_character.vertex_groups.new(name='f_middle.01.L')
_vg = ob_character.vertex_groups.new(name='f_middle.02.L')
_vg = ob_character.vertex_groups.new(name='palm.03.L')
_vg = ob_character.vertex_groups.new(name='f_ring.01.L')
_vg = ob_character.vertex_groups.new(name='f_ring.02.L')
_vg = ob_character.vertex_groups.new(name='palm.04.L')
_vg = ob_character.vertex_groups.new(name='f_pinky.01.L')
_vg = ob_character.vertex_groups.new(name='f_pinky.02.L')
_vg = ob_character.vertex_groups.new(name='shoulder.R')
for _i, _w in zip([36, 37, 39, 134, 135, 168, 169, 170, 171, 172, 173, 174, 237, 276, 277, 278, 279, 288, 290, 291, 292, 294, 295, 296, 298, 299, 301, 302, 303, 305, 306, 307, 308, 309, 310, 313, 318, 320, 322, 323, 324, 327, 328, 360, 361, 362, 363, 364, 365, 366, 367, 368, 369, 465, 467, 469, 472, 474, 477, 484, 485, 486, 488, 489, 490, 492, 496, 498, 499, 500, 501, 502, 504, 505, 506, 507, 508, 509, 511, 513, 514, 523, 524, 525], [0.02424, 0.06074, 0.05374, 0.1137, 0.1246, 0.7507, 0.8911, 0.1566, 0.6046, 0.2217, 0.3542, 0.6829, 0.05013, 0.1194, 0.1352, 0.08949, 0.05804, 0.0579, 0.0001095, 0.5201, 0.1609, 0.0063, 0.4586, 0.1264, 0.168, 0.7583, 0.005995, 0.07916, 0.09807, 0.2555, 0.1177, 0.6994, 0.1866, 0.7835, 0.03579, 0.07012, 0.1172, 0.0007766, 0.03213, 0.1009, 0.02949, 0.03129, 0.05032, 0.0952, 0.2258, 0.2937, 0.0831, 0.833, 0.4201, 0.1537, 0.5706, 0.6431, 0.9323, 0.02208, 0.01437, 0.01111, 0.01014, 0.003873, 0.01279, 0.02208, 0.01437, 0.01111, 0.01014, 0.003873, 0.01279, 0.003873, 0.003873, 0.01279, 0.01014, 0.003873, 0.01014, 0.003873, 0.01279, 0.01014, 0.01279, 0.01014, 0.003873, 0.01279, 0.003873, 0.01279, 0.01014, 0.005068, 0.001937, 0.006393]): _vg.add([_i], _w, 'REPLACE')
_vg = ob_character.vertex_groups.new(name='upper_arm.R')
for _i, _w in zip([130, 131, 132, 133, 134, 135, 140, 141, 142, 143, 144, 145, 146, 147, 148, 149, 150, 151, 152, 153, 154, 155, 156, 157, 158, 159, 160, 161, 162, 163, 164, 165, 166, 167, 168, 169, 170, 171, 172, 237, 274, 277, 279, 282, 287, 288, 290, 291, 292, 294, 295, 296, 298, 299, 301, 302, 303, 305, 306, 307, 308, 309, 318, 320, 322, 323, 324, 364, 365], [0.09769, 0.09984, 0.09677, 0.09467, 0.8081, 0.6675, 0.09075, 0.09059, 0.1044, 0.1036, 0.9713, 0.965, 0.9616, 0.9648, 0.9633, 0.9638, 0.9523, 0.9523, 0.8031, 0.8218, 0.7836, 0.7763, 0.7848, 0.7788, 0.7614, 0.763, 0.9629, 0.9799, 0.9619, 0.9817, 0.9653, 0.9539, 0.9611, 0.9684, 0.2074, 0.08579, 0.7896, 0.06574, 0.006458, 0.0, 0.0, 0.05826, 0.03268, 0.0, 0.0, 0.0, 0.0, 0.0, 0.0, 0.0, 0.1584, 0.0, 0.004234, 0.1355, 0.0, 0.0, 0.806, 0.00114, 0.8519, 0.1523, 0.02869, 0.05813, 0.0, 0.0, 0.7962, 0.8068, 0.7837, 0.03547, 0.01506]): _vg.add([_i], _w, 'REPLACE')
_vg = ob_character.vertex_groups.new(name='forearm.R')
for _i, _w in zip([40, 41, 52, 53, 54, 55, 56, 113, 126, 127, 128, 129, 130, 131, 132, 133, 136, 137, 138, 139, 140, 141, 142, 143, 144, 145, 146, 147, 148, 149, 150, 151, 152, 153, 154, 155, 156, 157, 158, 159, 370, 371, 372, 373, 374, 375, 376, 377], [0.1114, 0.09403, 0.2171, 0.1505, 0.1014, 0.1562, 0.1172, 0.112, 0.6985, 0.6312, 0.9185, 0.9321, 0.8965, 0.8947, 0.9015, 0.9035, 0.6147, 0.8201, 0.8062, 0.872, 0.9046, 0.9068, 0.8914, 0.8936, 0.002285, 0.01451, 0.02327, 0.01752, 0.01886, 0.01732, 0.03737, 0.03946, 0.196, 0.1773, 0.2147, 0.222, 0.2139, 0.2196, 0.2367, 0.2353, 0.7388, 0.7073, 0.7628, 0.6544, 0.7595, 0.6976, 0.7582, 0.6728]): _vg.add([_i], _w, 'REPLACE')
_vg = ob_character.vertex_groups.new(name='hand.R')
for _i, _w in zip([40, 41, 52, 53, 54, 55, 56, 89, 96, 113, 126, 127, 128, 129, 136, 137, 138, 139, 370, 371, 372, 373, 374, 375, 376, 377], [0.09014, 0.02653, 0.5362, 0.728, 0.1307, 0.6353, 0.04458, 0.002884, 0.002069, 0.1378, 0.1641, 0.06657, 0.02986, 0.04176, 0.06138, 0.05009, 0.07778, 0.05036, 0.1074, 0.07193, 0.1586, 0.1062, 0.2096, 0.1182, 0.05754, 0.133]): _vg.add([_i], _w, 'REPLACE')
_vg = ob_character.vertex_groups.new(name='palm.01.R')
for _i, _w in zip([54, 96, 97, 112, 113, 114, 120, 321], [0.01992, 0.04539, 0.01043, 0.6283, 0.02512, 0.536, 0.2531, 0.1476]): _vg.add([_i], _w, 'REPLACE')
_vg = ob_character.vertex_groups.new(name='f_index.01.R')
for _i, _w in zip([60, 61, 104, 105, 108, 112, 114], [0.0817, 0.05569, 0.8544, 0.009451, 0.8683, 0.05714, 0.04017]): _vg.add([_i], _w, 'REPLACE')
_vg = ob_character.vertex_groups.new(name='f_index.02.R')
for _i, _w in zip([60, 66, 67, 72, 73, 104, 105, 106, 108, 109, 110], [0.01574, 0.8699, 0.9211, 0.06725, 0.04927, 0.009653, 0.9194, 0.05106, 0.0004499, 0.9454, 0.05151]): _vg.add([_i], _w, 'REPLACE')
_vg = ob_character.vertex_groups.new(name='thumb.01.R')
for _i, _w in zip([53, 54, 55, 112, 113, 114, 120, 121, 126, 138, 139, 321, 370, 375, 377], [0.04013, 0.6034, 0.06802, 0.117, 0.5748, 0.05234, 0.3928, 0.0408, 0.01576, 0.04954, 0.02728, 0.04515, 0.02875, 0.1234, 0.1187]): _vg.add([_i], _w, 'REPLACE')
_vg = ob_character.vertex_groups.new(name='thumb.02.R')
for _i, _w in zip([54, 112, 113, 114, 115, 116, 117, 118, 120, 121, 122, 123, 125, 321], [0.09895, 0.05754, 0.1083, 0.2259, 0.9211, 0.517, 0.07797, 0.03698, 0.239, 0.925, 0.07693, 0.837, 0.02089, 0.703]): _vg.add([_i], _w, 'REPLACE')
_vg = ob_character.vertex_groups.new(name='thumb.03.R')
for _i, _w in zip([116, 117, 118, 119, 120, 122, 123, 124, 125, 321], [0.4807, 0.9148, 0.9558, 1.003, 0.02601, 0.9038, 0.157, 0.9916, 0.9636, 0.05508]): _vg.add([_i], _w, 'REPLACE')
_vg = ob_character.vertex_groups.new(name='palm.02.R')
for _i, _w in zip([53, 55, 57, 60, 61, 89, 96, 97, 112, 114, 120], [0.00499, 0.05896, 0.02208, 0.02629, 0.02383, 0.08909, 0.7192, 0.8721, 0.1062, 0.08471, 0.03473]): _vg.add([_i], _w, 'REPLACE')
_vg = ob_character.vertex_groups.new(name='f_middle.01.R')
for _i, _w in zip([59, 60, 61, 62, 63, 66, 67, 68, 96, 97, 98, 99, 104, 108], [0.1361, 0.7296, 0.8473, 0.7537, 0.03827, 0.03666, 0.003992, 0.005095, 0.03751, 0.01042, 0.01822, 0.004036, 0.06359, 0.06434]): _vg.add([_i], _w, 'REPLACE')
_vg = ob_character.vertex_groups.new(name='f_middle.02.R')
for _i, _w in zip([59, 60, 62, 65, 68, 71, 74, 98, 99, 100, 101], [0.02986, 0.02138, 0.01651, 0.8854, 0.9137, 0.07872, 0.05076, 0.8961, 0.927, 0.07629, 0.04085]): _vg.add([_i], _w, 'REPLACE')
_vg = ob_character.vertex_groups.new(name='palm.03.R')
for _i, _w in zip([59, 85, 89, 96], [0.02437, 0.08957, 0.6762, 0.0828]): _vg.add([_i], _w, 'REPLACE')
_vg = ob_character.vertex_groups.new(name='f_ring.01.R')
for _i, _w in zip([45, 57, 58, 59, 60, 62, 63, 64, 65, 69, 75, 82, 89, 90, 91, 93], [0.06661, 0.001657, 0.1216, 0.6367, 0.05403, 0.1201, 0.7814, 0.08031, 0.00728, 0.4807, 0.005268, 0.005241, 0.02736, 0.1024, 0.4753, 0.003486]): _vg.add([_i], _w, 'REPLACE')
_vg = ob_character.vertex_groups.new(name='f_ring.02.R')
for _i, _w in zip([58, 59, 64, 69, 70, 75, 90, 91, 92, 93], [0.01417, 0.02204, 0.7992, 0.4953, 0.05785, 0.01572, 0.8009, 0.4963, 0.05767, 0.01265]): _vg.add([_i], _w, 'REPLACE')
_vg = ob_character.vertex_groups.new(name='palm.04.R')
for _i, _w in zip([40, 41, 42, 43, 44, 45, 52, 55, 56, 57, 58, 62, 63, 85, 89, 97, 126, 127, 128, 136, 137, 138, 370, 371, 372, 373, 376, 377], [0.7851, 0.8571, 0.8868, 0.9236, 0.07634, 0.04249, 0.2193, 0.06007, 0.8186, 0.9108, 0.04218, 0.02482, 0.01678, 0.8192, 0.1227, 0.01159, 0.0773, 0.275, 0.01832, 0.3064, 0.1142, 0.03137, 0.08757, 0.1846, 0.06559, 0.2253, 0.162, 0.01224]): _vg.add([_i], _w, 'REPLACE')
_vg = ob_character.vertex_groups.new(name='f_pinky.01.R')
for _i, _w in zip([42, 43, 44, 45, 46, 47, 58, 59, 63, 64, 85, 86], [0.07374, 0.05315, 0.8286, 0.8452, 0.02542, 0.007165, 0.7279, 0.06913, 0.09433, 0.02745, 0.03934, 0.02216]): _vg.add([_i], _w, 'REPLACE')
_vg = ob_character.vertex_groups.new(name='f_pinky.02.R')
for _i, _w in zip([44, 45, 46, 47, 48, 49, 58, 82, 83, 86, 87], [0.05576, 0.01715, 0.902, 0.9192, 0.06251, 0.0495, 0.0236, 0.9121, 0.06166, 0.8927, 0.07462]): _vg.add([_i], _w, 'REPLACE')
_vg = ob_character.vertex_groups.new(name='thigh.L')
for _i, _w in zip([23, 563], [0.0, 0.0]): _vg.add([_i], _w, 'REPLACE')
_vg = ob_character.vertex_groups.new(name='shin.L')
for _i, _w in zip([0, 1, 2, 3, 4, 5, 6, 7, 8, 9, 10, 11, 12, 13, 14, 15, 16, 17, 18, 19, 20, 21, 22, 23, 24, 25, 179, 180, 181, 185, 186, 187, 188, 189, 194, 195, 196, 197, 198, 201, 204, 250, 251, 260, 412, 414, 415, 416, 418, 419, 420, 421, 422, 423, 424, 425, 464, 465, 467, 469, 471, 484, 485, 487, 491, 494, 495], [0.0, 0.0, 0.0, 0.0, 0.0, 0.0, 0.0, 0.0, 0.0, 0.0, 0.0, 0.0, 0.0, 0.0, 0.0, 0.0, 0.0, 0.0, 0.0, 0.0, 0.0, 0.0, 0.0, 0.0, 0.0, 0.0, 0.0, 0.0, 0.0, 0.0, 0.0, 0.0, 0.0, 0.0, 0.0, 0.0, 0.0, 0.0, 0.0, 0.0, 0.0, 0.0, 0.0, 0.0, 0.0, 0.0, 0.0, 0.0, 0.0, 0.0, 0.0, 0.0, 0.0, 0.0, 0.0, 0.0, 0.0, 0.0, 0.0, 0.0, 0.0, 0.0, 0.0, 0.0, 0.0, 0.0, 0.0]): _vg.add([_i], _w, 'REPLACE')
_vg = ob_character.vertex_groups.new(name='foot.L')
for _i, _w in zip([0, 1, 2, 3, 4, 5, 6, 7, 8, 9, 10, 11, 12, 13, 14, 15, 16, 17, 18, 19, 20, 21, 22, 23, 24, 25, 179, 180, 185, 186, 187, 188, 191, 192, 194, 197, 198, 201, 251, 412, 418, 419, 420, 421, 422, 423, 424, 425, 464, 465, 467, 469, 471, 484, 485, 487, 491, 494, 495], [0.0, 0.0, 0.0, 0.0, 0.0, 0.0, 0.0, 0.0, 0.0, 0.0, 0.0, 0.0, 0.0, 0.0, 0.0, 0.0, 0.0, 0.0, 0.0, 0.0, 0.0, 0.0, 0.0, 0.0, 0.0, 0.0, 0.0, 0.0, 0.0, 0.0, 0.0, 0.0, 0.0, 0.0, 0.0, 0.0, 0.0, 0.0, 0.0, 0.0, 0.0, 0.0, 0.0, 0.0, 0.0, 0.0, 0.0, 0.0, 0.0, 0.0, 0.0, 0.0, 0.0, 0.0, 0.0, 0.0, 0.0, 0.0, 0.0]): _vg.add([_i], _w, 'REPLACE')
_vg = ob_character.vertex_groups.new(name='toe.L')
_vg = ob_character.vertex_groups.new(name='heel.L')
_vg = ob_character.vertex_groups.new(name='heel.02.L')
_vg = ob_character.vertex_groups.new(name='thigh.R')
for _i, _w in zip([205, 206, 207, 208, 209, 210, 211, 214, 215, 216, 217, 218, 219, 222, 223, 224, 225, 226, 227, 230, 231, 232, 233, 234, 238, 239, 240, 241, 242, 243, 244, 245, 246, 252, 253, 254, 255, 256, 257, 258, 261, 262, 263, 264, 265, 266, 269, 270, 271, 272, 273, 280, 283, 284, 285, 286, 289, 293, 297, 300, 304, 314, 315, 316, 317, 319, 378, 379, 380, 381, 382, 383, 384, 385, 386, 387, 388, 389, 390, 391, 392, 393, 394, 395, 396, 397, 398, 399, 400, 401, 402, 403, 404, 405, 406, 407, 426, 427, 428, 430, 431, 432, 433, 434, 435, 436, 437, 438, 439, 440, 441, 528, 529, 530, 531, 532, 533, 534, 535, 536, 537, 538, 539, 540, 541, 542, 543, 544, 545, 546, 547, 548, 549, 550, 551, 552, 553, 554, 555, 556, 557, 558, 559, 560, 561, 562, 563, 564, 565, 566, 567], [0.7884, 0.5137, 0.9888, 0.9782, 0.8243, 0.1195, 0.03435, 0.4651, 0.9749, 0.9746, 0.8322, 0.1168, 0.03209, 0.8779, 0.9967, 0.9844, 0.8199, 0.1613, 0.019, 0.9938, 0.9796, 0.8176, 0.1384, 0.0588, 0.965, 0.9954, 0.9814, 0.986, 0.8131, 0.8166, 0.1616, 0.1579, 0.03087, 0.9309, 0.7117, 0.9393, 0.9785, 0.8288, 0.1618, 0.08568, 0.5552, 0.962, 0.9741, 0.8374, 0.1176, 0.07223, 0.8438, 0.4762, 0.116, 0.2672, 0.7197, 0.09543, 0.7257, 0.9319, 0.07445, 0.8662, 0.09044, 0.09214, 0.008564, 0.7478, 0.05811, 0.9851, 0.9464, 0.9694, 0.8208, 0.08976, 0.1721, 0.01665, 0.2133, 0.208, 0.2006, 0.0806, 0.168, 0.2034, 0.1131, 0.1518, 0.1457, 0.1335, 0.139, 0.1242, 0.1142, 0.1194, 0.134, 0.1421, 0.1382, 0.1186, 0.1257, 0.1217, 0.03777, 0.05295, 0.0443, 0.05132, 0.01047, 0.02509, 0.06914, 0.07379, 0.09978, 0.1012, 0.0133, 0.1632, 0.09718, 0.08214, 0.1994, 0.09743, 0.1952, 0.1866, 0.07172, 0.06501, 0.01198, 0.1532, 0.189, 0.4762, 0.116, 0.2672, 0.7197, 0.9319, 0.8662, 0.7478, 0.8208, 0.4762, 0.116, 0.2672, 0.7197, 0.9319, 0.8662, 0.7478, 0.8208, 0.4762, 0.116, 0.2672, 0.7197, 0.9319, 0.8662, 0.7478, 0.8208, 0.4762, 0.116, 0.2672, 0.7197, 0.9319, 0.8662, 0.7478, 0.8208, 0.4762, 0.116, 0.2672, 0.7197, 0.9319, 0.8662, 0.7478, 0.8208]): _vg.add([_i], _w, 'REPLACE')
_vg = ob_character.vertex_groups.new(name='shin.R')
for _i, _w in zip([175, 176, 177, 178, 179, 180, 181, 182, 185, 186, 187, 188, 189, 190, 191, 192, 194, 195, 197, 198, 199, 201, 203, 204, 209, 210, 211, 212, 213, 217, 218, 219, 220, 221, 225, 226, 227, 228, 229, 232, 233, 234, 235, 236, 242, 243, 244, 245, 246, 247, 248, 249, 250, 251, 256, 257, 258, 259, 260, 264, 265, 266, 267, 268, 400, 401, 402, 403, 404, 405, 406, 407, 412, 413, 414, 415, 416, 417, 418, 419, 420, 421, 422, 423, 424, 425, 480, 481, 482, 483], [0.07688, 0.07383, 0.5749, 0.1225, 0.5628, 0.6027, 0.3337, 0.1055, 0.4078, 0.06287, 0.4722, 0.4828, 0.3709, 0.05742, 0.4799, 0.4685, 0.4328, 0.3399, 0.489, 0.4581, 0.0713, 0.4802, 0.07187, 0.4024, 0.1755, 0.88, 0.9522, 0.9143, 0.2557, 0.1674, 0.8828, 0.9549, 0.9244, 0.2498, 0.18, 0.8383, 0.9644, 0.9649, 0.7644, 0.1823, 0.8612, 0.9395, 0.9435, 0.2673, 0.1866, 0.1833, 0.838, 0.8417, 0.9575, 0.9762, 0.9732, 0.965, 0.7473, 0.764, 0.1707, 0.8377, 0.9131, 0.9705, 0.6818, 0.1621, 0.8819, 0.9258, 0.9665, 0.2826, 0.9467, 0.9451, 0.9459, 0.9477, 0.9679, 0.9593, 0.9286, 0.9249, 0.3753, 0.3238, 0.2446, 0.3109, 0.007365, 0.005489, 0.4878, 0.4568, 0.4722, 0.4999, 0.4811, 0.4819, 0.4824, 0.4816, 0.03144, 0.003683, 0.02871, 0.002745]): _vg.add([_i], _w, 'REPLACE')
_vg = ob_character.vertex_groups.new(name='foot.R')
for _i, _w in zip([0, 1, 2, 3, 4, 5, 6, 7, 8, 9, 10, 11, 12, 13, 14, 15, 16, 17, 18, 19, 20, 21, 22, 23, 24, 25, 175, 176, 177, 178, 179, 180, 181, 182, 183, 184, 185, 186, 187, 188, 189, 190, 191, 192, 193, 194, 195, 196, 197, 198, 199, 200, 201, 202, 203, 204, 212, 213, 220, 221, 228, 229, 235, 236, 248, 249, 250, 251, 259, 260, 267, 268, 412, 413, 414, 415, 416, 417, 418, 419, 420, 421, 422, 423, 424, 425, 464, 465, 467, 469, 471, 480, 481, 482, 483, 484, 485, 487, 491, 494, 495], [1.0, 1.0, 1.0, 1.0, 1.0, 1.0, 1.0, 1.0, 1.0, 1.0, 1.0, 1.0, 1.0, 1.0, 1.0, 1.0, 1.0, 1.0, 1.0, 1.0, 1.0, 1.0, 1.0, 1.0, 1.0, 1.0, 0.6182, 0.6423, 0.4283, 0.895, 0.608, 0.5131, 0.6742, 0.8365, 0.1082, 0.07984, 1.0, 0.8337, 1.0, 1.0, 1.0, 0.8644, 0.5624, 0.6228, 0.05744, 0.5935, 0.728, 0.007381, 1.0, 1.0, 0.792, 0.8368, 1.0, 0.8052, 0.8943, 1.0, 0.5739, 0.6812, 0.4828, 0.5391, 0.2066, 0.241, 0.2565, 0.7385, 0.3821, 0.4002, 0.4381, 0.3345, 0.1511, 0.3336, 0.3081, 0.9841, 0.6356, 0.6854, 0.7696, 0.6922, 0.876, 0.8599, 1.0, 1.0, 1.0, 1.0, 1.0, 1.0, 1.0, 1.0, 1.0, 1.0, 1.0, 1.0, 1.0, 0.5353, 0.4667, 0.5192, 0.4336, 1.0, 1.0, 1.0, 1.0, 1.0, 1.0]): _vg.add([_i], _w, 'REPLACE')
_vg = ob_character.vertex_groups.new(name='toe.R')
for _i, _w in zip([175, 176, 179, 181, 183, 184, 190, 193, 196, 200, 202, 221, 408, 409, 410, 411, 412, 414, 416, 417, 480, 481, 482, 483], [0.009485, 0.0, 0.0, 0.0, 0.895, 0.922, 0.0, 0.943, 0.9723, 0.0, 0.1719, 0.0, 0.9763, 0.9803, 0.9794, 0.9847, 0.0, 0.0, 0.0, 0.0, 0.0, 0.05789, 0.1145, 0.2516]): _vg.add([_i], _w, 'REPLACE')
_vg = ob_character.vertex_groups.new(name='heel.R')
for _i, _w in zip([175, 177, 178, 179, 180, 181, 182, 185, 187, 188, 189, 191, 192, 194, 195, 197, 198, 199, 201, 203, 204, 213, 228, 229, 236, 248, 249, 250, 251, 259, 260, 268, 412, 413, 414, 415, 418, 419, 420, 421, 422, 423, 424, 425], [0.01489, 0.8578, 0.07328, 0.8823, 0.9066, 0.8172, 0.03073, 0.9243, 0.9626, 0.9817, 0.8506, 0.908, 0.9705, 0.9477, 0.8376, 0.9746, 0.9255, 0.04828, 0.9586, 0.0654, 0.8579, 0.01016, 0.05379, 0.7204, 0.08168, 0.05471, 0.06814, 0.7538, 0.7624, 0.0436, 0.7045, 0.09263, 0.454, 0.4188, 0.4621, 0.4253, 0.9567, 0.9618, 0.9842, 0.9748, 0.9626, 0.9817, 0.9746, 0.9586]): _vg.add([_i], _w, 'REPLACE')
_vg = ob_character.vertex_groups.new(name='heel.02.R')
for _i, _w in zip([175, 178, 182, 185, 186, 187, 188, 189, 190, 191, 192, 194, 195, 197, 198, 199, 201, 202, 203, 204, 213, 236, 268, 412, 413, 414, 415, 416, 417, 419, 422, 423, 424, 425, 480, 481, 482, 483], [0.07731, 0.1228, 0.1012, 0.06733, 0.9474, 0.006866, 0.0004074, 0.1277, 0.9618, 0.08898, 0.004923, 0.04411, 0.1532, 0.0001452, 0.0435, 0.6812, 0.0008063, 0.1877, 0.6929, 0.08281, 0.002583, 0.03769, 0.01425, 0.5344, 0.5712, 0.5074, 0.5447, 0.9798, 0.9893, 0.008245, 0.006866, 0.0004074, 0.0001452, 0.0008063, 0.4737, 0.4899, 0.4809, 0.4947]): _vg.add([_i], _w, 'REPLACE')
_vg = ob_character.vertex_groups.new(name='f_index.03.L')
_vg = ob_character.vertex_groups.new(name='f_middle.03.L')
_vg = ob_character.vertex_groups.new(name='f_ring.03.L')
_vg = ob_character.vertex_groups.new(name='f_pinky.03.L')
_vg = ob_character.vertex_groups.new(name='f_index.03.R')
for _i, _w in zip([66, 67, 72, 73, 78, 79, 105, 106, 107, 109, 110, 111], [0.06934, 0.03846, 0.9284, 0.9484, 0.9924, 0.994, 0.03827, 0.9469, 0.9956, 0.01223, 0.9471, 0.9943]): _vg.add([_i], _w, 'REPLACE')
_vg = ob_character.vertex_groups.new(name='f_middle.03.R')
for _i, _w in zip([65, 68, 71, 74, 77, 80, 98, 99, 100, 101, 102, 103], [0.0615, 0.04711, 0.9167, 0.9471, 0.9909, 0.9946, 0.05562, 0.03216, 0.9196, 0.9529, 0.991, 0.9949]): _vg.add([_i], _w, 'REPLACE')
_vg = ob_character.vertex_groups.new(name='f_ring.03.R')
for _i, _w in zip([64, 70, 75, 76, 81, 90, 92, 93, 94, 95], [0.07296, 0.93, 0.9389, 0.9913, 0.9933, 0.0715, 0.9308, 0.9412, 0.9915, 0.9939]): _vg.add([_i], _w, 'REPLACE')
_vg = ob_character.vertex_groups.new(name='f_pinky.03.R')
for _i, _w in zip([46, 47, 48, 49, 50, 51, 82, 83, 84, 86, 87, 88], [0.05409, 0.04255, 0.9345, 0.9483, 0.9917, 0.9944, 0.04844, 0.9357, 0.9917, 0.05776, 0.9214, 0.9881]): _vg.add([_i], _w, 'REPLACE')
_m = ob_character.modifiers.new('Reflexión', 'MIRROR')
_m.use_clip = True
_m = ob_character.modifiers.new('Esqueleto', 'ARMATURE')
_m = ob_character.modifiers.new('Esqueleto.001', 'ARMATURE')
_m = ob_character.modifiers.new('Esqueleto.002', 'ARMATURE')
_m.object = ob_metarig

# ---- collection membership
col_collection_1.objects.link(ob_metarig)
col_collection_1.objects.link(ob_character)

# ---- scene / render settings (as saved in the file)
scene.frame_start = 1; scene.frame_end = 250; scene.frame_set(0)
scene.render.engine = 'BLENDER_EEVEE_NEXT'
scene.render.resolution_percentage = 50
scene.render.dither_intensity = 0.0
scene.cycles.use_denoising = False
scene.cycles.samples = 10
scene.cycles.sampling_pattern = 'TABULATED_SOBOL'
scene.cycles.light_sampling_threshold = 0.0
scene.cycles.use_adaptive_sampling = False
scene.cycles.use_light_tree = False
scene.cycles.blur_glossy = 0.0
scene.cycles.pixel_filter_type = 'GAUSSIAN'
scene.cycles.sample_clamp_indirect = 0.0
scene.view_settings.view_transform = 'Standard'
bpy.context.view_layer.update()

# ---- added for rendering (the .blend has no active camera and no usable light): camera, sun
cam_auto = bpy.data.cameras.new('AutoCamera')
cam_auto.lens = 50.0
cam_auto.sensor_width = 36.0
cam_auto.clip_end = 1000.0
ob_auto_camera = bpy.data.objects.new('AutoCamera', cam_auto)
scene.collection.objects.link(ob_auto_camera)
ob_auto_camera.location = (2.60893, -3.17678, 3.13431)
ob_auto_camera.rotation_euler = (1.09748, -7.21219e-08, 0.694738)
scene.camera = ob_auto_camera
light_auto_sun = bpy.data.lights.new('AutoSun', 'SUN')
light_auto_sun.energy = 3.0
light_auto_sun.angle = 0.0523599
ob_auto_sun = bpy.data.objects.new('AutoSun', light_auto_sun)
scene.collection.objects.link(ob_auto_sun)
ob_auto_sun.rotation_euler = (0.872665, 0.174533, 0.523599)
bpy.context.view_layer.update()
